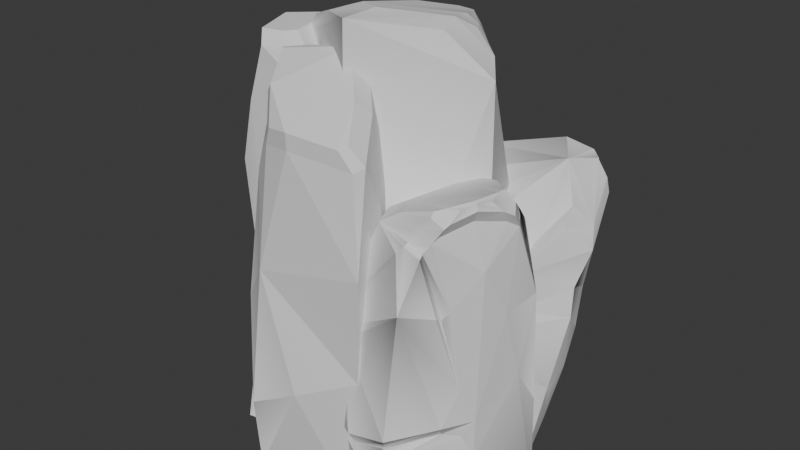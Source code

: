 # Source: rock_forest_moss_00.blend  (saved by Blender 4.5.90; exported with 4.5.12 LTS)
import bpy
from mathutils import Matrix  # noqa: F401  (used for matrix-valued properties, if any)

bpy.ops.wm.read_factory_settings(use_empty=True)
scene = bpy.context.scene
scene.name = 'Scene'

# ---- collections
col_rock_forest_moss_00 = bpy.data.collections.new('rock_forest_moss_00'); scene.collection.children.link(col_rock_forest_moss_00)

# ---- materials (node trees are filled in below, after node groups)
mat_color_palette = bpy.data.materials.new('color_palette')

# ---- material node trees

# ---- world
world_world = bpy.data.worlds.new('World'); scene.world = world_world
world_world.use_nodes = True; world_world.node_tree.nodes.clear()
_N = world_world.node_tree.nodes; _L = world_world.node_tree.links
n0 = _N.new('ShaderNodeOutputWorld'); n0.name = 'World Output'; n0.location = (300, 300)
n1 = _N.new('ShaderNodeBackground'); n1.name = 'Background'; n1.location = (10, 300)
n1.inputs[0].default_value = (0.05088, 0.05088, 0.05088, 1.0)
_L.new(n1.outputs[0], n0.inputs[0])
n0.is_active_output = True
world_world.color = (0.05088, 0.05088, 0.05088)
world_world.use_sun_shadow = False
world_world.sun_shadow_jitter_overblur = 0.0

# ---- meshes
me_scene_1828 = bpy.data.meshes.new('Scene.1828')
me_scene_1828.from_pydata([(-1.371, 0.4292, 4.904), (-1.033, 0.7131, 5.055), (-1.37, 0.4285, 4.905), (-0.9797, 0.1974, 5.229), (-0.5101, -0.09581, 5.413), (0.4144, 1.713, 4.45), (-0.05162, 1.895, 4.398), (1.353, 1.773, -0.02951), (0.2042, 1.112, -0.02802), (-0.5215, 1.682, 4.469), (-0.2647, 0.7609, -0.02802), (2.015, 1.411, 1.626), (2.246, 0.8726, 2.103), (2.04, 1.466, 2.188), (2.212, 0.9594, 2.452), (1.781, 2.055, 2.472), (2.073, 1.833, 3.295), (0.667, 1.829, 1.193), (1.014, 2.009, 2.429), (0.1316, 1.759, 2.59), (1.811, 0.3965, 2.254), (0.9935, 0.1695, 2.864), (1.812, 0.3616, 2.717), (0.0712, 0.4778, 1.856), (-0.03306, 1.037, 2.656), (0.437, -0.04312, 2.309), (-0.2398, 1.512, 2.809), (-0.0179, 1.61, 3.35), (0.4543, 0.5312, 3.047), (1.848, 1.499, 0.9277), (1.53, 1.89, 1.046), (-0.3241, 1.352, 0.779), (-0.2808, 1.434, 1.82), (0.2929, -0.08698, -0.02951), (1.18, -0.05373, 1.011), (1.992, 0.3773, -0.02951), (0.4167, -0.0493, 2.012), (0.3532, -0.06861, 1.085), (-0.08978, 0.6999, 0.8147), (1.274, 0.1594, 2.035), (1.855, 0.3651, 2.079), (-0.3463, 1.309, 0.1447), (-0.205, 1.001, -0.02951), (0.3049, 1.219, -0.05004), (0.526, 0.5514, 0.9921), (0.286, 1.328, 1.189), (0.03267, 1.428, 1.83), (-0.07664, 1.084, 2.402), (-0.2002, 1.589, 2.144), (-1.018, 1.741, -0.05004), (-0.03545, 1.808, 0.9986), (-0.2431, 1.989, 1.546), (-0.2376, 1.256, 2.548), (-0.4338, 2.153, 2.047), (-0.5213, 2.284, 2.868), (-1.049, 2.078, 1.746), (-1.859, 1.953, 1.669), (-0.5791, 0.7419, 2.512), (-1.479, 0.7941, 2.712), (-0.7432, 0.8821, 2.804), (-2.037, 0.6964, 1.67), (-2.118, 1.403, 1.913), (-1.859, 0.4153, 2.288), (-2.251, 2.138, 2.287), (-1.923, 1.158, 2.56), (-1.091, 2.471, 2.674), (-2.262, 1.84, 1.801), (-0.7709, -0.255, 1.663), (-1.728, -0.2397, 1.435), (-1.839, 0.2845, 2.126), (0.7858, -0.4402, -0.05004), (0.2747, 0.5738, 1.932), (-1.444, -0.845, -0.05004), (-0.1105, 0.3652, 2.085), (-0.3446, 0.5483, 2.32), (-0.4811, 0.6546, 2.455), (-0.9955, 0.4559, 2.252), (-0.1627, -0.6966, 0.8631), (0.1063, -0.9968, 0.9755), (-0.2541, -0.7026, -0.02799), (1.027, -1.447, 0.8661), (0.3292, -1.125, 1.05), (0.866, -1.328, 0.97), (0.8559, -1.421, 1.13), (1.538, -1.385, 2.898), (1.82, -0.9865, 1.395), (1.393, -1.45, 1.282), (1.673, -1.195, 3.52), (1.776, -1.038, 2.799), (1.763, -0.9416, 2.74), (1.906, -0.7891, 1.833), (1.863, -0.9142, 2.862), (2.01, -0.6073, 1.382), (1.992, -0.6023, 0.8592), (1.915, -0.7362, 1.208), (2.073, -0.6256, 3.287), (1.767, -0.9106, 1.263), (2.156, -0.3264, 2.684), (2.185, -0.07228, 1.792), (2.234, 0.1199, 2.775), (2.202, 0.2644, 1.294), (1.941, -0.6677, 3.847), (2.1, -0.3119, 3.756), (2.16, -0.1667, 3.663), (1.734, -1.083, 3.682), (0.9931, -1.016, 3.675), (1.551, -1.114, 3.795), (1.479, -1.142, 3.644), (1.486, -1.224, 3.626), (1.419, -1.26, 3.548), (0.4324, -1.067, 2.448), (0.3904, -0.8218, 2.706), (0.4547, -0.5473, 3.206), (0.6549, -0.461, 3.523), (0.01048, -0.6852, 1.811), (0.3647, -0.3568, 2.976), (1.298, -1.491, -0.02799), (2.182, 0.3552, -0.02799), (1.352, -1.467, 0.9373), (-1.141, 0.9035, 4.901), (-0.8795, 0.9035, 4.676), (-0.8933, -0.08032, 4.901), (-1.758, 0.7613, 3.936), (-1.742, 0.4431, 3.566), (-1.747, 0.6468, 3.402), (-1.711, -0.1096, 4.129), (-1.748, 0.6117, 4.734), (-1.779, -0.3301, 3.368), (-1.775, 0.1405, 3.295), (-1.747, 0.4229, 4.715), (-1.751, 0.5316, 4.782), (-0.01183, -1.321, 4.283), (-0.48, -1.374, 2.719), (-0.4313, -1.209, 4.208), (0.8866, -1.095, 4.268), (1.006, -1.373, 3.091), (0.8432, -1.241, 4.236), (0.7758, -0.7313, 3.613), (-0.1397, 0.1263, 5.06), (-1.216, -0.124, 4.877), (0.09074, 0.232, 3.775), (0.9401, -1.341, 1.778), (0.7165, -0.5105, 0.8368), (0.7633, -1.24, -0.04683), (0.09198, 0.19, -0.04683), (-0.03878, 0.2534, 0.8368), (-1.339, -0.01282, 0.8368), (0.1627, -1.55, 1.386), (-0.6037, -1.502, 0.9234), (0.5532, -0.6002, 4.62), (-0.6141, -1.412, -0.04683), (-1.241, 0.0105, -0.04683), (-1.478, -0.08599, 4.263), (-0.7893, -0.8008, 4.626), (-0.7952, -0.8186, 4.227), (-1.188, -0.6464, 3.523), (-1.133, -0.9584, 1.981), (-0.1075, 1.807, 4.996), (-0.3563, 1.711, 4.709), (0.01809, 1.881, 4.652), (0.2104, 1.766, 4.976), (-0.4222, 1.336, 5.234), (-0.06311, 1.683, 5.159), (0.2645, 1.53, 5.205), (-0.3472, 0.2949, 5.461), (0.5607, 1.0, 5.34), (0.04837, 0.04139, 5.524), (0.7336, 0.5431, 5.44), (-0.7213, 0.5284, 5.314), (0.6769, 1.086, 5.211), (1.127, 0.7543, 5.023), (0.8398, 0.8139, 5.274), (0.3893, 1.736, 4.694), (1.181, 1.987, 2.775), (1.792, 2.024, 2.809), (1.474, 1.985, 3.556), (1.698, -1.013, 4.01), (1.707, -1.063, 3.952), (1.263, -0.9852, 3.856), (-0.6295, -0.9149, 4.766), (-0.01019, -1.33, 4.493), (-0.3444, -1.24, 4.432), (0.6709, -1.266, 4.455), (0.44, -0.755, 4.761), (0.7056, -1.149, 4.48), (-0.1121, -0.1763, 5.111), (-0.9697, -0.3757, 4.966), (0.9132, 0.439, 3.215), (1.425, 0.4574, 3.312), (0.8908, 0.8246, 3.503), (-1.364, -0.3301, 4.901), (-1.028, -0.2544, 4.901), (-0.9653, -0.2881, 4.782), (-1.022, -0.3301, 4.697), (1.901, 1.143, 3.911), (1.083, 1.044, 3.63), (0.359, 1.67, 3.508), (1.529, 1.706, 3.89), (2.087, 1.001, 3.438), (1.817, 0.6748, 3.004), (1.509, 0.7511, 3.478), (1.101, 0.7364, 3.401), (-1.068, 1.739, 3.656), (-1.641, 1.544, 3.18), (-2.089, 1.987, 2.621), (-1.278, 2.174, 3.322), (-0.7749, 1.426, 3.372), (-0.8879, 0.9859, 3.034), (-1.289, 1.247, 3.296), (-1.474, 0.9159, 2.96), (-1.592, 1.204, 3.099), (-1.828, 1.206, 2.839), (-1.033, -0.9709, 1.085), (-0.9623, -0.1351, -0.02802), (0.4308, -1.028, -0.02801), (1.739, -0.07022, -0.02801), (-0.01362, -0.414, 5.493), (2.193, -0.3083, 3.847), (2.119, -0.1974, 3.937), (2.068, -0.02743, 3.777), (2.151, 0.7714, 3.262), (2.242, 1.237, 3.177), (2.346, 1.068, 2.934), (-1.647, 0.9035, 4.614), (-1.725, 0.8069, 4.816), (-1.805, 0.5744, 4.912), (0.8465, 0.2158, 5.387), (2.144, -0.4239, 3.921), (1.34, 0.4809, 4.863), (-1.808, 0.5106, 4.951), (0.4781, 1.788, 2.903), (-0.2881, 1.528, 2.92), (-0.5254, 1.5, 3.126), (-0.7111, 2.103, 3.085), (-0.9848, 2.241, 3.253), (-0.8648, 2.457, 3.08), (0.9933, -0.5428, 3.735), (-1.804, 0.424, 4.897), (2.018, -0.7074, 3.994), (1.874, 0.3668, 1.791), (1.923, 0.9865, 0.4785), (1.644, 1.965, 1.693), (-1.322, 0.8069, 5.045), (1.772, -1.016, 3.741), (1.883, -0.9853, 3.909), (-1.233, 2.374, 3.166), (-1.703, -0.003668, 4.79), (-1.62, -0.1139, 4.581), (-0.6014, 1.434, 3.229), (2.137, 0.6592, 1.195), (1.902, 0.3693, 1.364), (-1.819, 0.4476, -0.05004), (-1.911, 0.8072, -0.05004), (-1.5, -0.1759, 5.045), (2.079, -0.05487, 3.789), (2.017, 0.1514, 3.591), (-1.232, -0.1156, 5.045), (-1.777, 0.6141, 2.622), (-2.099, 1.156, -0.05004), (-2.202, 1.57, 1.124), (-1.982, 0.4463, 0.5758), (0.63, 1.144, -0.02799), (0.6703, 1.08, 0.7919), (0.4586, -1.13, 2.234), (0.6877, -1.245, 2.218), (1.311, -1.354, 1.1), (1.643, -1.115, 3.548), (0.929, 0.6719, 3.549), (1.456, 0.4039, 3.749), (0.8059, 0.4087, 3.522), (-1.125, 0.02311, 5.045), (1.632, 0.1463, 3.916), (-0.6159, 0.9035, 0.213), (-0.6159, -0.3301, 0.213), (-0.85, -0.3301, 4.194), (-0.881, -0.2539, 4.7), (-1.481, 0.9035, 0.213), (-1.481, -0.3301, 0.213), (-1.703, 0.9035, 3.947), (-1.441, 0.9035, 3.178), (-1.689, 0.9035, 2.409), (1.114, 0.15, 3.735), (-1.599, -0.3301, 4.183), (-1.654, -0.2034, 4.29), (1.212, 0.3597, 3.756), (-1.747, 0.68, 2.987), (1.809, 1.862, 3.759), (2.04, 1.58, 3.807), (2.025, 1.847, 3.464), (-0.8576, 2.039, 3.467), (1.778, -0.9383, 4.033), (1.95, -0.6789, 4.077), (2.016, -0.3734, 4.081), (2.013, -0.2428, 4.072), (2.057, -0.5282, 4.044), (1.991, -0.6965, 4.048), (1.911, -0.8581, 4.027), (1.853, -1.038, 3.863), (-1.73, 0.4398, 5.045)], [], [(0, 2, 1), (3, 2, 0), (4, 3, 0), (5, 7, 6), (6, 7, 8), (6, 10, 9), (11, 13, 12), (12, 13, 14), (15, 16, 13), (17, 19, 18), (20, 22, 21), (23, 25, 24), (24, 27, 26), (25, 27, 24), (25, 28, 27), (7, 30, 29), (31, 32, 17), (33, 35, 34), (36, 25, 23), (37, 36, 23), (37, 23, 38), (26, 27, 19), (39, 40, 20), (41, 7, 42), (43, 45, 44), (46, 48, 47), (49, 51, 50), (47, 48, 52), (53, 54, 48), (49, 56, 55), (57, 59, 58), (60, 62, 61), (62, 63, 61), (62, 64, 63), (55, 65, 53), (61, 63, 66), (67, 69, 68), (43, 50, 45), (44, 71, 70), (72, 70, 67), (70, 71, 73), (73, 74, 67), (72, 67, 68), (70, 73, 67), (43, 49, 50), (71, 47, 74), (43, 44, 70), (71, 74, 73), (47, 75, 74), (69, 62, 60), (66, 63, 56), (76, 75, 57), (45, 71, 44), (77, 79, 78), (80, 82, 81), (82, 83, 81), (84, 86, 85), (84, 88, 87), (89, 88, 90), (91, 89, 90), (92, 94, 93), (92, 91, 90), (92, 95, 91), (85, 96, 92), (96, 94, 92), (95, 92, 97), (92, 98, 97), (98, 99, 97), (93, 98, 92), (100, 99, 98), (95, 102, 101), (99, 103, 97), (91, 95, 104), (105, 107, 106), (107, 105, 108), (105, 109, 108), (110, 105, 111), (105, 113, 112), (105, 112, 111), (114, 112, 115), (112, 114, 111), (114, 110, 111), (116, 117, 93), (116, 118, 80), (119, 121, 120), (122, 124, 123), (123, 125, 122), (122, 125, 126), (123, 127, 125), (127, 123, 128), (126, 125, 129), (126, 129, 130), (131, 133, 132), (134, 136, 135), (135, 137, 134), (138, 140, 139), (141, 142, 135), (143, 144, 142), (144, 146, 145), (132, 148, 147), (141, 147, 143), (149, 137, 140), (143, 150, 144), (146, 144, 151), (137, 149, 134), (140, 152, 139), (142, 137, 135), (151, 144, 150), (142, 140, 137), (153, 139, 152), (140, 138, 149), (142, 144, 145), (140, 142, 145), (152, 155, 154), (142, 141, 143), (155, 156, 132), (157, 159, 158), (160, 159, 157), (161, 162, 157), (162, 161, 163), (164, 165, 163), (164, 166, 165), (167, 165, 166), (1, 168, 161), (163, 165, 169), (170, 169, 171), (163, 169, 160), (172, 159, 160), (160, 162, 163), (160, 157, 162), (167, 170, 171), (173, 175, 174), (176, 178, 177), (179, 181, 180), (182, 184, 183), (179, 183, 185), (185, 186, 179), (6, 8, 10), (22, 187, 21), (22, 188, 187), (27, 187, 189), (27, 28, 187), (190, 192, 191), (190, 193, 192), (167, 169, 165), (167, 171, 169), (194, 196, 195), (194, 197, 196), (194, 199, 198), (194, 200, 199), (194, 201, 200), (194, 195, 201), (202, 204, 203), (202, 205, 204), (202, 207, 206), (202, 208, 207), (207, 210, 209), (207, 208, 210), (202, 210, 208), (202, 203, 210), (204, 210, 203), (204, 211, 210), (152, 140, 146), (146, 140, 145), (146, 151, 212), (212, 156, 146), (213, 215, 214), (215, 213, 10), (215, 10, 7), (7, 10, 8), (214, 0, 213), (214, 216, 0), (216, 4, 0), (213, 9, 10), (213, 0, 9), (133, 180, 181), (133, 131, 180), (6, 158, 159), (6, 9, 158), (103, 218, 217), (103, 219, 218), (220, 221, 198), (220, 222, 221), (22, 198, 199), (22, 220, 198), (223, 225, 224), (223, 126, 225), (216, 167, 166), (216, 226, 167), (102, 217, 227), (102, 103, 217), (228, 214, 215), (228, 216, 214), (228, 226, 216), (134, 183, 184), (134, 149, 183), (126, 229, 225), (126, 130, 229), (18, 230, 173), (18, 19, 230), (19, 196, 230), (19, 27, 196), (226, 170, 167), (226, 228, 170), (231, 233, 232), (231, 54, 233), (54, 234, 233), (54, 235, 234), (113, 178, 236), (113, 105, 178), (58, 207, 209), (58, 59, 207), (228, 7, 5), (228, 215, 7), (130, 237, 229), (130, 129, 237), (101, 227, 238), (101, 102, 227), (42, 35, 33), (42, 7, 35), (239, 39, 34), (239, 40, 39), (7, 29, 240), (7, 240, 35), (241, 13, 11), (241, 15, 13), (16, 14, 13), (16, 222, 14), (14, 22, 20), (22, 14, 222), (22, 222, 220), (34, 25, 36), (34, 39, 25), (119, 224, 242), (119, 223, 224), (4, 166, 164), (4, 216, 166), (243, 238, 244), (243, 101, 238), (245, 204, 205), (245, 63, 204), (129, 246, 237), (129, 247, 246), (248, 232, 206), (248, 231, 232), (3, 164, 168), (3, 4, 164), (21, 28, 25), (21, 187, 28), (59, 206, 207), (59, 248, 206), (34, 36, 37), (33, 34, 37), (38, 32, 31), (38, 23, 32), (240, 249, 35), (29, 249, 240), (29, 12, 249), (29, 11, 12), (35, 249, 250), (249, 239, 250), (249, 12, 239), (12, 40, 239), (17, 18, 15), (17, 15, 241), (17, 241, 30), (7, 17, 30), (250, 239, 34), (35, 250, 34), (30, 11, 29), (30, 241, 11), (42, 31, 41), (42, 38, 31), (15, 173, 174), (15, 18, 173), (39, 21, 25), (39, 20, 21), (12, 20, 40), (12, 14, 20), (33, 38, 42), (33, 37, 38), (32, 19, 17), (32, 26, 19), (41, 17, 7), (41, 31, 17), (32, 24, 26), (32, 23, 24), (251, 70, 72), (251, 43, 70), (252, 43, 251), (74, 75, 76), (74, 76, 67), (67, 76, 62), (67, 62, 69), (51, 48, 46), (51, 53, 48), (54, 52, 48), (54, 231, 52), (52, 59, 57), (59, 52, 231), (59, 231, 248), (247, 253, 246), (247, 190, 253), (2, 168, 1), (2, 3, 168), (63, 235, 65), (63, 245, 235), (153, 181, 179), (153, 133, 181), (219, 254, 218), (219, 255, 254), (53, 235, 54), (53, 65, 235), (190, 256, 253), (190, 191, 256), (62, 209, 257), (62, 58, 209), (235, 205, 234), (235, 245, 205), (258, 259, 49), (259, 56, 49), (259, 66, 56), (260, 259, 258), (260, 60, 259), (49, 53, 51), (49, 55, 53), (50, 46, 45), (50, 51, 46), (251, 258, 252), (251, 260, 258), (45, 47, 71), (45, 46, 47), (68, 60, 260), (68, 69, 60), (63, 55, 56), (63, 65, 55), (76, 58, 62), (76, 57, 58), (47, 57, 75), (47, 52, 57), (72, 260, 251), (72, 68, 260), (252, 49, 43), (252, 258, 49), (259, 61, 66), (259, 60, 61), (79, 262, 261), (79, 77, 262), (261, 116, 79), (261, 117, 116), (116, 78, 79), (78, 116, 81), (81, 116, 80), (78, 114, 77), (114, 78, 263), (114, 263, 110), (81, 263, 78), (263, 81, 83), (263, 83, 264), (265, 80, 118), (265, 82, 80), (86, 82, 265), (86, 83, 82), (118, 96, 265), (118, 94, 96), (265, 85, 86), (265, 96, 85), (86, 264, 83), (86, 84, 264), (263, 84, 109), (263, 264, 84), (84, 108, 109), (84, 87, 108), (90, 85, 92), (85, 90, 84), (84, 90, 88), (89, 87, 88), (89, 266, 87), (118, 93, 94), (118, 116, 93), (117, 98, 93), (117, 100, 98), (261, 100, 117), (261, 262, 100), (267, 100, 262), (100, 267, 268), (100, 268, 255), (100, 255, 99), (77, 267, 262), (267, 77, 114), (267, 114, 115), (267, 115, 269), (228, 172, 170), (228, 5, 172), (27, 195, 196), (27, 189, 195), (149, 185, 183), (149, 138, 185), (121, 242, 270), (121, 119, 242), (189, 201, 195), (189, 187, 201), (191, 270, 256), (191, 121, 270), (5, 159, 172), (5, 6, 159), (95, 243, 104), (95, 101, 243), (103, 95, 97), (103, 102, 95), (99, 219, 103), (99, 255, 219), (187, 200, 201), (187, 188, 200), (91, 266, 89), (91, 104, 266), (104, 107, 266), (104, 106, 107), (255, 271, 254), (255, 268, 271), (266, 108, 87), (266, 107, 108), (110, 109, 105), (110, 263, 109), (269, 112, 113), (269, 115, 112), (120, 273, 272), (273, 120, 274), (274, 120, 275), (275, 120, 121), (273, 276, 272), (273, 277, 276), (223, 279, 278), (279, 223, 119), (272, 279, 119), (272, 119, 120), (276, 279, 272), (279, 276, 280), (121, 192, 275), (121, 191, 192), (105, 177, 178), (105, 106, 177), (269, 236, 281), (269, 113, 236), (277, 282, 127), (282, 277, 190), (190, 277, 273), (190, 273, 193), (193, 273, 274), (190, 283, 282), (190, 247, 283), (129, 283, 247), (129, 125, 283), (268, 284, 271), (268, 267, 284), (126, 278, 122), (126, 223, 278), (278, 124, 122), (278, 279, 124), (280, 124, 279), (280, 285, 124), (127, 276, 277), (276, 127, 280), (280, 127, 285), (285, 127, 128), (128, 124, 285), (128, 123, 124), (127, 283, 125), (127, 282, 283), (274, 192, 193), (274, 275, 192), (267, 281, 284), (267, 269, 281), (152, 156, 155), (152, 146, 156), (154, 132, 133), (154, 155, 132), (131, 182, 180), (131, 136, 182), (64, 62, 257), (64, 257, 211), (63, 64, 211), (63, 211, 204), (9, 1, 158), (9, 0, 1), (132, 147, 141), (132, 141, 135), (135, 131, 132), (135, 136, 131), (147, 150, 143), (147, 148, 150), (148, 156, 212), (148, 132, 156), (138, 186, 185), (138, 139, 186), (152, 154, 153), (153, 154, 133), (212, 150, 148), (212, 151, 150), (1, 157, 158), (1, 161, 157), (164, 161, 168), (164, 163, 161), (169, 172, 160), (169, 170, 172), (196, 286, 175), (196, 197, 286), (194, 286, 197), (194, 287, 286), (221, 194, 198), (221, 287, 194), (221, 286, 287), (221, 288, 286), (174, 286, 288), (174, 175, 286), (196, 173, 230), (196, 175, 173), (202, 234, 205), (202, 289, 234), (232, 202, 206), (232, 289, 202), (232, 234, 289), (232, 233, 234), (209, 211, 257), (209, 210, 211), (290, 178, 176), (178, 290, 236), (236, 290, 291), (236, 291, 292), (236, 292, 281), (281, 292, 293), (281, 293, 271), (281, 271, 284), (271, 218, 254), (271, 293, 218), (218, 227, 217), (227, 218, 294), (294, 218, 293), (294, 293, 292), (292, 295, 294), (292, 291, 295), (290, 295, 291), (290, 296, 295), (244, 295, 296), (244, 238, 295), (227, 295, 238), (227, 294, 295), (177, 290, 176), (290, 177, 297), (290, 297, 296), (296, 297, 244), (256, 298, 253), (298, 256, 270), (298, 270, 242), (253, 237, 246), (237, 253, 229), (229, 253, 298), (242, 229, 298), (229, 242, 225), (225, 242, 224), (180, 183, 179), (180, 182, 183), (222, 288, 221), (222, 16, 288), (136, 184, 182), (136, 134, 184), (16, 174, 288), (16, 15, 174), (104, 244, 297), (104, 243, 244), (139, 179, 186), (139, 153, 179), (188, 199, 200), (188, 22, 199), (106, 297, 177), (106, 104, 297)])
_uv = me_scene_1828.uv_layers.new(name='UVMap')
_uv.uv.foreach_set('vector', [0.7067, 0.4666, 0.7067, 0.4666, 0.7068, 0.467, 0.7071, 0.4711, 0.7067, 0.4718, 0.7067, 0.4718, 0.7068, 0.471, 0.7071, 0.4711, 0.7067, 0.4718, 0.7067, 0.4683, 0.7052, 0.4685, 0.7067, 0.4681, 0.7067, 0.4681, 0.7052, 0.4685, 0.7051, 0.4683, 0.7067, 0.4681, 0.7047, 0.4689, 0.7067, 0.4674, 0.7061, 0.4697, 0.7063, 0.4698, 0.7062, 0.4702, 0.7062, 0.4702, 0.7063, 0.4698, 0.7063, 0.4702, 0.7063, 0.4692, 0.7066, 0.4695, 0.7063, 0.4698, 0.706, 0.4687, 0.7066, 0.4682, 0.7064, 0.4688, 0.7063, 0.4709, 0.7065, 0.471, 0.7069, 0.4712, 0.7063, 0.4669, 0.7064, 0.4666, 0.7066, 0.4675, 0.7066, 0.4675, 0.7073, 0.4685, 0.7066, 0.4679, 0.7064, 0.4666, 0.7073, 0.4685, 0.7066, 0.4675, 0.7064, 0.4666, 0.7069, 0.4671, 0.7073, 0.4685, 0.7055, 0.4692, 0.7059, 0.4692, 0.7059, 0.4695, 0.7058, 0.4679, 0.7062, 0.4679, 0.706, 0.4687, 0.7055, 0.4718, 0.7055, 0.4705, 0.7059, 0.4715, 0.7063, 0.4666, 0.7064, 0.4666, 0.7063, 0.4669, 0.7059, 0.4666, 0.7063, 0.4666, 0.7063, 0.4669, 0.7059, 0.4666, 0.7063, 0.4669, 0.7058, 0.4673, 0.7066, 0.4679, 0.7068, 0.468, 0.7066, 0.4682, 0.7063, 0.4712, 0.7063, 0.4709, 0.7063, 0.4709, 0.7042, 0.4692, 0.7055, 0.4692, 0.7042, 0.4695, 0.7055, 0.4692, 0.7059, 0.4695, 0.7057, 0.47, 0.7061, 0.4697, 0.7063, 0.4698, 0.7062, 0.4702, 0.706, 0.4687, 0.7061, 0.4692, 0.7059, 0.4692, 0.7062, 0.4702, 0.7063, 0.4698, 0.7063, 0.4702, 0.7063, 0.4692, 0.7066, 0.4695, 0.7063, 0.4698, 0.706, 0.4687, 0.7066, 0.4682, 0.7064, 0.4688, 0.7063, 0.4709, 0.7065, 0.471, 0.7069, 0.4712, 0.7063, 0.4669, 0.7064, 0.4666, 0.7066, 0.4675, 0.7064, 0.4666, 0.7073, 0.4685, 0.7066, 0.4675, 0.7064, 0.4666, 0.7069, 0.4671, 0.7073, 0.4685, 0.7064, 0.4688, 0.7067, 0.4689, 0.7063, 0.4692, 0.7066, 0.4675, 0.7073, 0.4685, 0.7066, 0.4679, 0.7059, 0.4715, 0.7063, 0.4718, 0.7059, 0.4718, 0.7055, 0.4692, 0.7059, 0.4692, 0.7059, 0.4695, 0.7057, 0.47, 0.7059, 0.4704, 0.7055, 0.4705, 0.7055, 0.4718, 0.7055, 0.4705, 0.7059, 0.4715, 0.7055, 0.4705, 0.7059, 0.4704, 0.706, 0.4708, 0.706, 0.4708, 0.7062, 0.4708, 0.7059, 0.4715, 0.7055, 0.4718, 0.7059, 0.4715, 0.7059, 0.4718, 0.7055, 0.4705, 0.706, 0.4708, 0.7059, 0.4715, 0.7055, 0.4692, 0.706, 0.4687, 0.7059, 0.4692, 0.7059, 0.4704, 0.7062, 0.4702, 0.7062, 0.4708, 0.7055, 0.4692, 0.7057, 0.47, 0.7055, 0.4705, 0.7059, 0.4704, 0.7062, 0.4708, 0.706, 0.4708, 0.7062, 0.4702, 0.7063, 0.4709, 0.7062, 0.4708, 0.7063, 0.4666, 0.7064, 0.4666, 0.7063, 0.4669, 0.7066, 0.4679, 0.7068, 0.468, 0.7066, 0.4682, 0.7063, 0.4712, 0.7063, 0.4709, 0.7063, 0.4709, 0.7059, 0.4695, 0.7059, 0.4704, 0.7057, 0.47, 0.7057, 0.4718, 0.7055, 0.4718, 0.7058, 0.4715, 0.7058, 0.4708, 0.7059, 0.4709, 0.7058, 0.4713, 0.7059, 0.4709, 0.7059, 0.4709, 0.7058, 0.4713, 0.7065, 0.4705, 0.7059, 0.4705, 0.7062, 0.4701, 0.7065, 0.4705, 0.7064, 0.4702, 0.7067, 0.4704, 0.7065, 0.4701, 0.7065, 0.4702, 0.7062, 0.47, 0.7065, 0.47, 0.7065, 0.4701, 0.7062, 0.47, 0.7062, 0.4699, 0.7061, 0.47, 0.706, 0.4699, 0.7062, 0.4699, 0.7065, 0.47, 0.7062, 0.47, 0.7062, 0.4699, 0.7066, 0.4697, 0.7065, 0.47, 0.7062, 0.4701, 0.7062, 0.4701, 0.7062, 0.4699, 0.7062, 0.4701, 0.7061, 0.47, 0.7062, 0.4699, 0.7066, 0.4697, 0.7062, 0.4699, 0.7064, 0.4696, 0.7062, 0.4699, 0.7062, 0.4694, 0.7064, 0.4696, 0.7062, 0.4694, 0.7064, 0.4692, 0.7064, 0.4696, 0.706, 0.4699, 0.7062, 0.4694, 0.7062, 0.4699, 0.7059, 0.4692, 0.7064, 0.4692, 0.7062, 0.4694, 0.7066, 0.4697, 0.7067, 0.4695, 0.7068, 0.4699, 0.7064, 0.4692, 0.7067, 0.4694, 0.7064, 0.4696, 0.7065, 0.47, 0.7066, 0.4697, 0.7068, 0.4703, 0.7068, 0.4712, 0.7068, 0.4706, 0.7068, 0.4706, 0.7068, 0.4706, 0.7068, 0.4712, 0.7068, 0.4706, 0.7068, 0.4712, 0.7067, 0.4707, 0.7068, 0.4706, 0.7062, 0.4715, 0.7068, 0.4712, 0.7065, 0.4715, 0.7075, 0.4705, 0.708, 0.4702, 0.7072, 0.4697, 0.7068, 0.4712, 0.7067, 0.4716, 0.7065, 0.4715, 0.7062, 0.4718, 0.7072, 0.4697, 0.7067, 0.4719, 0.7067, 0.4716, 0.7062, 0.4718, 0.7065, 0.4715, 0.7062, 0.4718, 0.7062, 0.4715, 0.7065, 0.4715, 0.7055, 0.4705, 0.7055, 0.4692, 0.706, 0.4699, 0.7055, 0.4705, 0.7057, 0.4705, 0.7058, 0.4708, 0.7068, 0.4715, 0.7068, 0.4676, 0.7068, 0.4718, 0.7066, 0.4704, 0.7064, 0.4704, 0.7064, 0.4702, 0.7064, 0.4702, 0.7066, 0.4694, 0.7066, 0.4704, 0.7066, 0.4704, 0.7066, 0.4694, 0.7068, 0.4702, 0.7064, 0.4702, 0.7064, 0.4692, 0.7066, 0.4694, 0.7064, 0.4692, 0.7064, 0.4702, 0.7064, 0.4697, 0.7068, 0.4702, 0.7066, 0.4694, 0.7068, 0.47, 0.7068, 0.4702, 0.7068, 0.47, 0.7068, 0.4701, 0.7069, 0.4703, 0.7068, 0.4707, 0.7063, 0.4706, 0.7069, 0.4692, 0.7068, 0.4695, 0.7065, 0.4692, 0.7065, 0.4692, 0.7067, 0.4689, 0.7069, 0.4692, 0.7068, 0.4678, 0.7065, 0.4679, 0.7069, 0.4686, 0.7061, 0.4692, 0.7063, 0.4687, 0.7065, 0.4692, 0.7055, 0.4692, 0.7055, 0.4679, 0.7063, 0.4687, 0.7055, 0.4679, 0.706, 0.4666, 0.7061, 0.4679, 0.7063, 0.4706, 0.7058, 0.4707, 0.7059, 0.47, 0.7061, 0.4692, 0.7059, 0.47, 0.7055, 0.4692, 0.7072, 0.4689, 0.7067, 0.4689, 0.7065, 0.4679, 0.7055, 0.4692, 0.7055, 0.4705, 0.7055, 0.4679, 0.706, 0.4666, 0.7055, 0.4679, 0.7055, 0.4666, 0.7067, 0.4689, 0.7068, 0.4686, 0.7069, 0.4692, 0.7065, 0.4679, 0.7066, 0.4666, 0.7069, 0.4686, 0.7063, 0.4687, 0.7067, 0.4689, 0.7065, 0.4692, 0.7042, 0.4705, 0.7055, 0.4679, 0.7055, 0.4705, 0.7063, 0.4687, 0.7065, 0.4679, 0.7067, 0.4689, 0.7076, 0.4704, 0.7069, 0.4686, 0.7066, 0.4718, 0.7065, 0.4679, 0.7068, 0.4678, 0.7072, 0.4689, 0.7063, 0.4687, 0.7055, 0.4679, 0.7061, 0.4679, 0.7065, 0.4679, 0.7063, 0.4687, 0.7061, 0.4679, 0.7066, 0.4718, 0.7065, 0.4713, 0.7068, 0.4711, 0.7063, 0.4687, 0.7061, 0.4692, 0.7055, 0.4692, 0.7065, 0.4713, 0.7062, 0.471, 0.7063, 0.4706, 0.8204, 0.8415, 0.8203, 0.8419, 0.8204, 0.8415, 0.8204, 0.8419, 0.8203, 0.8419, 0.8204, 0.8415, 0.8218, 0.8435, 0.8217, 0.8432, 0.8218, 0.8431, 0.8217, 0.8432, 0.8218, 0.8435, 0.8214, 0.843, 0.821, 0.8443, 0.821, 0.8431, 0.8214, 0.843, 0.821, 0.8443, 0.8205, 0.8443, 0.821, 0.8431, 0.8205, 0.8435, 0.821, 0.8431, 0.8205, 0.8443, 0.8204, 0.8456, 0.8208, 0.8449, 0.8218, 0.8435, 0.8214, 0.843, 0.821, 0.8431, 0.821, 0.843, 0.8204, 0.843, 0.8207, 0.8427, 0.8205, 0.8428, 0.8208, 0.8424, 0.8204, 0.8425, 0.8204, 0.8419, 0.8203, 0.8421, 0.8203, 0.8419, 0.8204, 0.8419, 0.8204, 0.8419, 0.8213, 0.8427, 0.8208, 0.8424, 0.8204, 0.8419, 0.8212, 0.8425, 0.8213, 0.8427, 0.8205, 0.8435, 0.8205, 0.843, 0.8207, 0.8431, 0.8201, 0.8426, 0.8203, 0.8427, 0.82, 0.843, 0.8205, 0.8445, 0.8205, 0.8449, 0.8205, 0.8444, 0.8212, 0.8442, 0.8205, 0.8444, 0.8205, 0.8441, 0.8204, 0.8433, 0.8205, 0.843, 0.8211, 0.843, 0.8212, 0.8442, 0.8208, 0.8427, 0.8205, 0.8416, 0.8205, 0.8416, 0.8205, 0.8424, 0.8212, 0.8442, 0.7067, 0.4681, 0.7051, 0.4683, 0.7047, 0.4689, 0.7065, 0.471, 0.7073, 0.4699, 0.7069, 0.4712, 0.7065, 0.471, 0.707, 0.4709, 0.7073, 0.4699, 0.7073, 0.4685, 0.7073, 0.4699, 0.7073, 0.4674, 0.7073, 0.4685, 0.7069, 0.4671, 0.7073, 0.4699, 0.7068, 0.4686, 0.7073, 0.4684, 0.7068, 0.4681, 0.7068, 0.4686, 0.7068, 0.4681, 0.7073, 0.4684, 0.8205, 0.8435, 0.8207, 0.8427, 0.821, 0.8431, 0.8205, 0.8435, 0.8207, 0.8431, 0.8207, 0.8427, 0.8209, 0.8439, 0.821, 0.8423, 0.821, 0.8439, 0.8209, 0.8439, 0.8209, 0.8433, 0.821, 0.8423, 0.8205, 0.8447, 0.8201, 0.8448, 0.8204, 0.8444, 0.8205, 0.8447, 0.8207, 0.8447, 0.8201, 0.8448, 0.8209, 0.8439, 0.8209, 0.8437, 0.8207, 0.8447, 0.8209, 0.8439, 0.821, 0.8439, 0.8209, 0.8437, 0.8209, 0.8439, 0.821, 0.8423, 0.821, 0.8439, 0.8209, 0.8439, 0.8209, 0.8433, 0.821, 0.8423, 0.8205, 0.8447, 0.8201, 0.8448, 0.8204, 0.8444, 0.8205, 0.8447, 0.8207, 0.8447, 0.8201, 0.8448, 0.8201, 0.8448, 0.8209, 0.8437, 0.8206, 0.845, 0.8201, 0.8448, 0.8207, 0.8447, 0.8209, 0.8437, 0.8209, 0.8439, 0.8209, 0.8437, 0.8207, 0.8447, 0.8209, 0.8439, 0.821, 0.8439, 0.8209, 0.8437, 0.821, 0.8423, 0.8209, 0.8437, 0.8209, 0.8412, 0.821, 0.8423, 0.8205, 0.8409, 0.8209, 0.8437, 0.7066, 0.4666, 0.7065, 0.4679, 0.706, 0.4666, 0.706, 0.4666, 0.7065, 0.4679, 0.7061, 0.4679, 0.706, 0.4718, 0.7055, 0.4718, 0.7059, 0.4711, 0.7059, 0.4711, 0.7062, 0.471, 0.706, 0.4718, 0.7042, 0.4705, 0.7055, 0.4692, 0.7055, 0.4705, 0.7055, 0.4692, 0.7042, 0.4705, 0.7047, 0.4689, 0.7055, 0.4692, 0.7047, 0.4689, 0.7052, 0.4685, 0.7052, 0.4685, 0.7047, 0.4689, 0.7051, 0.4683, 0.7055, 0.4705, 0.7067, 0.4718, 0.7055, 0.4718, 0.7055, 0.4705, 0.7068, 0.4705, 0.7067, 0.4718, 0.7068, 0.4705, 0.7068, 0.471, 0.7067, 0.4718, 0.7055, 0.4666, 0.7067, 0.4674, 0.7047, 0.4689, 0.7055, 0.4666, 0.7067, 0.4666, 0.7067, 0.4674, 0.8205, 0.8444, 0.8205, 0.8441, 0.8205, 0.8444, 0.8205, 0.8444, 0.8205, 0.8441, 0.8205, 0.8441, 0.8203, 0.8419, 0.8203, 0.8412, 0.8203, 0.8419, 0.8203, 0.8419, 0.8203, 0.8412, 0.8203, 0.8412, 0.8204, 0.8432, 0.8205, 0.843, 0.8204, 0.8432, 0.8204, 0.8432, 0.8205, 0.843, 0.8205, 0.843, 0.8204, 0.8444, 0.8201, 0.8439, 0.8204, 0.8444, 0.8204, 0.8444, 0.8201, 0.8439, 0.8201, 0.8439, 0.8201, 0.8448, 0.8204, 0.8444, 0.8201, 0.8448, 0.8201, 0.8448, 0.8204, 0.8444, 0.8204, 0.8444, 0.8204, 0.8445, 0.8204, 0.844, 0.8204, 0.8445, 0.8204, 0.8445, 0.8204, 0.844, 0.8204, 0.844, 0.8205, 0.8443, 0.8205, 0.8435, 0.8205, 0.8443, 0.8205, 0.8443, 0.8205, 0.8435, 0.8205, 0.8435, 0.8204, 0.8433, 0.8204, 0.8432, 0.8204, 0.8433, 0.8204, 0.8433, 0.8204, 0.8432, 0.8204, 0.8432, 0.7067, 0.4692, 0.7055, 0.4705, 0.7055, 0.4692, 0.7067, 0.4692, 0.7068, 0.4705, 0.7055, 0.4705, 0.7067, 0.4692, 0.7068, 0.4697, 0.7068, 0.4705, 0.8205, 0.843, 0.8205, 0.8424, 0.8205, 0.843, 0.8205, 0.843, 0.8205, 0.8424, 0.8205, 0.8424, 0.8204, 0.844, 0.8205, 0.8439, 0.8204, 0.844, 0.8204, 0.844, 0.8205, 0.8439, 0.8205, 0.8439, 0.8201, 0.8426, 0.8202, 0.842, 0.8201, 0.8426, 0.8201, 0.8426, 0.8202, 0.842, 0.8202, 0.842, 0.8202, 0.842, 0.8205, 0.8418, 0.8202, 0.842, 0.8202, 0.842, 0.8205, 0.8418, 0.8205, 0.8418, 0.8205, 0.8435, 0.8204, 0.843, 0.8205, 0.8435, 0.8205, 0.8435, 0.8204, 0.843, 0.8204, 0.843, 0.8201, 0.8439, 0.8202, 0.8433, 0.8201, 0.8439, 0.8201, 0.8439, 0.8202, 0.8433, 0.8202, 0.8433, 0.8202, 0.8433, 0.8205, 0.8432, 0.8202, 0.8433, 0.8202, 0.8433, 0.8205, 0.8432, 0.8205, 0.8432, 0.8216, 0.844, 0.8211, 0.8443, 0.8216, 0.844, 0.8216, 0.844, 0.8211, 0.8443, 0.8211, 0.8443, 0.8206, 0.845, 0.8201, 0.8448, 0.8206, 0.845, 0.8206, 0.845, 0.8201, 0.8448, 0.8201, 0.8448, 0.7067, 0.4692, 0.7052, 0.4685, 0.7067, 0.4683, 0.7067, 0.4692, 0.7055, 0.4692, 0.7052, 0.4685, 0.8205, 0.8439, 0.8204, 0.8438, 0.8205, 0.8439, 0.8205, 0.8439, 0.8204, 0.8438, 0.8204, 0.8438, 0.8204, 0.8437, 0.8204, 0.8433, 0.8204, 0.8437, 0.8204, 0.8437, 0.8204, 0.8433, 0.8204, 0.8433, 0.7042, 0.4695, 0.7055, 0.4705, 0.7042, 0.4705, 0.7042, 0.4695, 0.7055, 0.4692, 0.7055, 0.4705, 0.7062, 0.4708, 0.7063, 0.4712, 0.7059, 0.4715, 0.7062, 0.4708, 0.7063, 0.4709, 0.7063, 0.4712, 0.7055, 0.4692, 0.7059, 0.4695, 0.7057, 0.47, 0.7055, 0.4692, 0.7057, 0.47, 0.7055, 0.4705, 0.7061, 0.4692, 0.7063, 0.4698, 0.7061, 0.4697, 0.7061, 0.4692, 0.7063, 0.4692, 0.7063, 0.4698, 0.7066, 0.4695, 0.7063, 0.4702, 0.7063, 0.4698, 0.7066, 0.4695, 0.7065, 0.4701, 0.7063, 0.4702, 0.7063, 0.4702, 0.7065, 0.471, 0.7063, 0.4709, 0.7065, 0.471, 0.7063, 0.4702, 0.7065, 0.4701, 0.7065, 0.471, 0.7065, 0.4701, 0.7068, 0.4706, 0.7059, 0.4715, 0.7064, 0.4718, 0.7063, 0.4718, 0.7059, 0.4715, 0.7063, 0.4712, 0.7064, 0.4718, 0.8205, 0.8453, 0.8204, 0.8445, 0.8205, 0.8453, 0.8205, 0.8453, 0.8204, 0.8445, 0.8204, 0.8445, 0.8205, 0.8448, 0.8205, 0.8443, 0.8205, 0.8448, 0.8205, 0.8448, 0.8205, 0.8443, 0.8205, 0.8443, 0.8204, 0.844, 0.8204, 0.8437, 0.8204, 0.844, 0.8204, 0.844, 0.8204, 0.8437, 0.8204, 0.8437, 0.8209, 0.8433, 0.8217, 0.843, 0.8209, 0.8433, 0.8209, 0.8433, 0.8217, 0.843, 0.8217, 0.843, 0.8204, 0.8438, 0.8204, 0.8431, 0.8204, 0.8438, 0.8204, 0.8438, 0.8204, 0.8431, 0.8204, 0.8431, 0.8204, 0.8444, 0.8201, 0.8439, 0.8204, 0.8444, 0.8204, 0.8444, 0.8201, 0.8439, 0.8201, 0.8439, 0.8208, 0.8449, 0.8205, 0.8448, 0.8208, 0.8449, 0.8208, 0.8449, 0.8205, 0.8448, 0.8205, 0.8448, 0.7069, 0.4712, 0.7072, 0.4713, 0.7064, 0.4718, 0.7069, 0.4712, 0.7073, 0.4699, 0.7072, 0.4713, 0.8201, 0.8448, 0.8204, 0.8444, 0.8201, 0.8448, 0.8201, 0.8448, 0.8204, 0.8444, 0.8204, 0.8444, 0.7059, 0.4715, 0.7063, 0.4718, 0.7059, 0.4718, 0.7055, 0.4718, 0.7059, 0.4715, 0.7059, 0.4718, 0.7058, 0.4673, 0.7062, 0.4679, 0.7058, 0.4679, 0.7058, 0.4673, 0.7063, 0.4669, 0.7062, 0.4679, 0.7057, 0.47, 0.7059, 0.4704, 0.7055, 0.4705, 0.7059, 0.4695, 0.7059, 0.4704, 0.7057, 0.47, 0.7059, 0.4695, 0.7062, 0.4702, 0.7059, 0.4704, 0.7059, 0.4695, 0.7061, 0.4697, 0.7062, 0.4702, 0.7055, 0.4705, 0.7059, 0.4704, 0.706, 0.4708, 0.7059, 0.4704, 0.7062, 0.4708, 0.706, 0.4708, 0.7059, 0.4704, 0.7062, 0.4702, 0.7062, 0.4708, 0.7062, 0.4702, 0.7063, 0.4709, 0.7062, 0.4708, 0.706, 0.4687, 0.7064, 0.4688, 0.7063, 0.4692, 0.706, 0.4687, 0.7063, 0.4692, 0.7061, 0.4692, 0.706, 0.4687, 0.7061, 0.4692, 0.7059, 0.4692, 0.7055, 0.4692, 0.706, 0.4687, 0.7059, 0.4692, 0.706, 0.4708, 0.7062, 0.4708, 0.7059, 0.4715, 0.7055, 0.4705, 0.706, 0.4708, 0.7059, 0.4715, 0.7059, 0.4692, 0.7061, 0.4697, 0.7059, 0.4695, 0.7059, 0.4692, 0.7061, 0.4692, 0.7061, 0.4697, 0.7055, 0.4676, 0.7058, 0.4679, 0.7055, 0.4679, 0.7055, 0.4676, 0.7058, 0.4673, 0.7058, 0.4679, 0.82, 0.843, 0.8201, 0.8426, 0.82, 0.843, 0.82, 0.843, 0.8201, 0.8426, 0.8201, 0.8426, 0.7063, 0.4712, 0.7069, 0.4712, 0.7064, 0.4718, 0.7063, 0.4712, 0.7063, 0.4709, 0.7069, 0.4712, 0.7062, 0.4702, 0.7063, 0.4709, 0.7063, 0.4709, 0.7062, 0.4702, 0.7063, 0.4702, 0.7063, 0.4709, 0.7055, 0.4666, 0.7058, 0.4673, 0.7055, 0.4676, 0.7055, 0.4666, 0.7059, 0.4666, 0.7058, 0.4673, 0.7062, 0.4679, 0.7066, 0.4682, 0.706, 0.4687, 0.7062, 0.4679, 0.7066, 0.4679, 0.7066, 0.4682, 0.7055, 0.4679, 0.706, 0.4687, 0.7055, 0.4692, 0.7055, 0.4679, 0.7058, 0.4679, 0.706, 0.4687, 0.7062, 0.4679, 0.7066, 0.4675, 0.7066, 0.4679, 0.7062, 0.4679, 0.7063, 0.4669, 0.7066, 0.4675, 0.7042, 0.4695, 0.7055, 0.4705, 0.7042, 0.4705, 0.7042, 0.4695, 0.7055, 0.4692, 0.7055, 0.4705, 0.7042, 0.4692, 0.7055, 0.4692, 0.7042, 0.4695, 0.7062, 0.4708, 0.7063, 0.4709, 0.7063, 0.4712, 0.7062, 0.4708, 0.7063, 0.4712, 0.7059, 0.4715, 0.7059, 0.4715, 0.7063, 0.4712, 0.7064, 0.4718, 0.7059, 0.4715, 0.7064, 0.4718, 0.7063, 0.4718, 0.7061, 0.4692, 0.7063, 0.4698, 0.7061, 0.4697, 0.7061, 0.4692, 0.7063, 0.4692, 0.7063, 0.4698, 0.7066, 0.4695, 0.7063, 0.4702, 0.7063, 0.4698, 0.7066, 0.4695, 0.7065, 0.4701, 0.7063, 0.4702, 0.7063, 0.4702, 0.7065, 0.471, 0.7063, 0.4709, 0.7065, 0.471, 0.7063, 0.4702, 0.7065, 0.4701, 0.7065, 0.471, 0.7065, 0.4701, 0.7068, 0.4706, 0.8204, 0.8431, 0.8205, 0.8424, 0.8204, 0.8431, 0.8204, 0.8431, 0.8205, 0.8424, 0.8205, 0.8424, 0.8204, 0.8456, 0.8208, 0.8449, 0.8204, 0.8456, 0.8204, 0.8456, 0.8208, 0.8449, 0.8208, 0.8449, 0.708, 0.4692, 0.7069, 0.4694, 0.7074, 0.4693, 0.708, 0.4692, 0.7073, 0.4695, 0.7069, 0.4694, 0.8212, 0.8442, 0.8205, 0.8444, 0.8212, 0.8442, 0.8212, 0.8442, 0.8205, 0.8444, 0.8205, 0.8444, 0.8205, 0.843, 0.8203, 0.8428, 0.8205, 0.843, 0.8205, 0.843, 0.8203, 0.8428, 0.8203, 0.8428, 0.7063, 0.4692, 0.7069, 0.4694, 0.7066, 0.4695, 0.7063, 0.4692, 0.7067, 0.4689, 0.7069, 0.4694, 0.8205, 0.8424, 0.8205, 0.8419, 0.8205, 0.8424, 0.8205, 0.8424, 0.8205, 0.8419, 0.8205, 0.8419, 0.8201, 0.8456, 0.8206, 0.845, 0.8201, 0.8456, 0.8201, 0.8456, 0.8206, 0.845, 0.8206, 0.845, 0.8205, 0.8432, 0.8209, 0.8433, 0.8205, 0.8432, 0.8205, 0.8432, 0.8209, 0.8433, 0.8209, 0.8433, 0.7058, 0.4679, 0.7062, 0.4679, 0.706, 0.4687, 0.7062, 0.4679, 0.7066, 0.4682, 0.706, 0.4687, 0.7062, 0.4679, 0.7066, 0.4679, 0.7066, 0.4682, 0.7058, 0.4673, 0.7062, 0.4679, 0.7058, 0.4679, 0.7058, 0.4673, 0.7063, 0.4669, 0.7062, 0.4679, 0.706, 0.4687, 0.7063, 0.4692, 0.7061, 0.4692, 0.706, 0.4687, 0.7064, 0.4688, 0.7063, 0.4692, 0.7059, 0.4692, 0.7061, 0.4697, 0.7059, 0.4695, 0.7059, 0.4692, 0.7061, 0.4692, 0.7061, 0.4697, 0.7055, 0.4676, 0.7058, 0.4679, 0.7055, 0.4679, 0.7055, 0.4676, 0.7058, 0.4673, 0.7058, 0.4679, 0.7059, 0.4695, 0.7062, 0.4702, 0.7059, 0.4704, 0.7059, 0.4695, 0.7061, 0.4697, 0.7062, 0.4702, 0.7059, 0.4666, 0.7063, 0.4669, 0.7058, 0.4673, 0.7059, 0.4666, 0.7063, 0.4666, 0.7063, 0.4669, 0.7068, 0.468, 0.7064, 0.4688, 0.7066, 0.4682, 0.7068, 0.468, 0.7067, 0.4689, 0.7064, 0.4688, 0.7063, 0.4712, 0.7069, 0.4712, 0.7064, 0.4718, 0.7063, 0.4712, 0.7063, 0.4709, 0.7069, 0.4712, 0.7062, 0.4702, 0.7063, 0.4709, 0.7063, 0.4709, 0.7062, 0.4702, 0.7063, 0.4702, 0.7063, 0.4709, 0.7055, 0.4666, 0.7058, 0.4673, 0.7055, 0.4676, 0.7055, 0.4666, 0.7059, 0.4666, 0.7058, 0.4673, 0.7055, 0.4679, 0.706, 0.4687, 0.7055, 0.4692, 0.7055, 0.4679, 0.7058, 0.4679, 0.706, 0.4687, 0.7062, 0.4679, 0.7066, 0.4675, 0.7066, 0.4679, 0.7062, 0.4679, 0.7063, 0.4669, 0.7066, 0.4675, 0.7055, 0.4666, 0.7057, 0.4679, 0.7055, 0.4679, 0.7055, 0.4666, 0.7057, 0.4666, 0.7057, 0.4679, 0.7042, 0.4692, 0.7055, 0.4705, 0.7042, 0.4705, 0.7042, 0.4692, 0.7055, 0.4692, 0.7055, 0.4705, 0.7055, 0.4705, 0.7058, 0.4715, 0.7055, 0.4718, 0.7058, 0.4715, 0.7055, 0.4705, 0.7058, 0.4713, 0.7058, 0.4713, 0.7055, 0.4705, 0.7058, 0.4708, 0.7058, 0.4715, 0.7062, 0.4718, 0.7057, 0.4718, 0.7062, 0.4718, 0.7058, 0.4715, 0.706, 0.4713, 0.7062, 0.4718, 0.706, 0.4713, 0.7062, 0.4715, 0.7058, 0.4713, 0.706, 0.4713, 0.7058, 0.4715, 0.706, 0.4713, 0.7058, 0.4713, 0.7059, 0.4709, 0.706, 0.4713, 0.7059, 0.4709, 0.706, 0.471, 0.7059, 0.4705, 0.7058, 0.4708, 0.7057, 0.4705, 0.7059, 0.4705, 0.7059, 0.4709, 0.7058, 0.4708, 0.7059, 0.4705, 0.7059, 0.4709, 0.7059, 0.4705, 0.7059, 0.4705, 0.7059, 0.4709, 0.7059, 0.4709, 0.7057, 0.4705, 0.7062, 0.4701, 0.7059, 0.4705, 0.7057, 0.4705, 0.7061, 0.47, 0.7062, 0.4701, 0.7059, 0.4705, 0.7062, 0.4701, 0.7059, 0.4705, 0.7059, 0.4705, 0.7062, 0.4701, 0.7062, 0.4701, 0.7059, 0.4705, 0.706, 0.471, 0.7059, 0.4709, 0.7059, 0.4705, 0.7065, 0.4705, 0.706, 0.471, 0.706, 0.4713, 0.7065, 0.4705, 0.7067, 0.4707, 0.706, 0.4713, 0.706, 0.471, 0.7065, 0.4705, 0.7065, 0.4705, 0.7068, 0.4706, 0.7067, 0.4707, 0.7065, 0.4705, 0.7067, 0.4704, 0.7068, 0.4706, 0.7062, 0.47, 0.7062, 0.4701, 0.7062, 0.4699, 0.7062, 0.4701, 0.7062, 0.47, 0.7065, 0.4705, 0.7065, 0.4705, 0.7062, 0.47, 0.7064, 0.4702, 0.7065, 0.4701, 0.7067, 0.4704, 0.7064, 0.4702, 0.7065, 0.4701, 0.7067, 0.4703, 0.7067, 0.4704, 0.7057, 0.4705, 0.706, 0.4699, 0.7061, 0.47, 0.7057, 0.4705, 0.7055, 0.4705, 0.706, 0.4699, 0.7055, 0.4692, 0.7062, 0.4694, 0.706, 0.4699, 0.7055, 0.4692, 0.7059, 0.4692, 0.7062, 0.4694, 0.7055, 0.4679, 0.7059, 0.4692, 0.7055, 0.4692, 0.7055, 0.4679, 0.7057, 0.4679, 0.7059, 0.4692, 0.7068, 0.4679, 0.7059, 0.4692, 0.7057, 0.4679, 0.7059, 0.4692, 0.7068, 0.4679, 0.7068, 0.4684, 0.7059, 0.4692, 0.7068, 0.4684, 0.7067, 0.469, 0.7059, 0.4692, 0.7067, 0.469, 0.7064, 0.4692, 0.7057, 0.4666, 0.7068, 0.4679, 0.7057, 0.4679, 0.7068, 0.4679, 0.7057, 0.4666, 0.7062, 0.4666, 0.7068, 0.4679, 0.7062, 0.4666, 0.7066, 0.4669, 0.7068, 0.4679, 0.7066, 0.4669, 0.7068, 0.4676, 0.8204, 0.843, 0.8203, 0.8421, 0.8204, 0.843, 0.8204, 0.843, 0.8203, 0.8421, 0.8203, 0.8421, 0.821, 0.8423, 0.8209, 0.8412, 0.821, 0.8423, 0.821, 0.8423, 0.8209, 0.8412, 0.8209, 0.8412, 0.8208, 0.8427, 0.8205, 0.8416, 0.8208, 0.8427, 0.8208, 0.8427, 0.8205, 0.8416, 0.8205, 0.8416, 0.8205, 0.8414, 0.8205, 0.8453, 0.8205, 0.8414, 0.8205, 0.8414, 0.8205, 0.8453, 0.8205, 0.8453, 0.8209, 0.8412, 0.8209, 0.8437, 0.8209, 0.8412, 0.8209, 0.8412, 0.8209, 0.8437, 0.8209, 0.8437, 0.8216, 0.8431, 0.8218, 0.8433, 0.8216, 0.8431, 0.8216, 0.8431, 0.8218, 0.8433, 0.8218, 0.8433, 0.8203, 0.8421, 0.8203, 0.8419, 0.8203, 0.8421, 0.8203, 0.8421, 0.8203, 0.8419, 0.8203, 0.8419, 0.7066, 0.4697, 0.7068, 0.4702, 0.7067, 0.4703, 0.7066, 0.4697, 0.7068, 0.4699, 0.7068, 0.4702, 0.7067, 0.4694, 0.7066, 0.4697, 0.7064, 0.4696, 0.7067, 0.4694, 0.7067, 0.4695, 0.7066, 0.4697, 0.7064, 0.4692, 0.7069, 0.4692, 0.7067, 0.4694, 0.7064, 0.4692, 0.7067, 0.469, 0.7069, 0.4692, 0.8209, 0.8437, 0.8207, 0.8447, 0.8209, 0.8437, 0.8209, 0.8437, 0.8207, 0.8447, 0.8207, 0.8447, 0.7065, 0.47, 0.7067, 0.4703, 0.7065, 0.4701, 0.7065, 0.47, 0.7068, 0.4703, 0.7067, 0.4703, 0.7068, 0.4703, 0.7068, 0.4706, 0.7067, 0.4703, 0.7068, 0.4703, 0.7069, 0.4704, 0.7068, 0.4706, 0.8203, 0.8428, 0.8205, 0.8422, 0.8203, 0.8428, 0.8203, 0.8428, 0.8205, 0.8422, 0.8205, 0.8422, 0.7067, 0.4703, 0.7068, 0.4706, 0.7067, 0.4704, 0.7067, 0.4703, 0.7068, 0.4706, 0.7068, 0.4706, 0.7062, 0.4715, 0.7067, 0.4707, 0.7068, 0.4712, 0.7062, 0.4715, 0.706, 0.4713, 0.7067, 0.4707, 0.7068, 0.4676, 0.7072, 0.4697, 0.7069, 0.4669, 0.7068, 0.4676, 0.7066, 0.4669, 0.7072, 0.4697, 0.7068, 0.4666, 0.7055, 0.4679, 0.7055, 0.4666, 0.7055, 0.4679, 0.7068, 0.4666, 0.7066, 0.4679, 0.7066, 0.4679, 0.7068, 0.4666, 0.7068, 0.4678, 0.7068, 0.4678, 0.7068, 0.4666, 0.7068, 0.4676, 0.7042, 0.4692, 0.7055, 0.4705, 0.7042, 0.4705, 0.7042, 0.4692, 0.7055, 0.4692, 0.7055, 0.4705, 0.7068, 0.4707, 0.7063, 0.4706, 0.7066, 0.4706, 0.7063, 0.4706, 0.7068, 0.4707, 0.7068, 0.4715, 0.7055, 0.4718, 0.7063, 0.4706, 0.7068, 0.4715, 0.7055, 0.4718, 0.7068, 0.4715, 0.7068, 0.4718, 0.7055, 0.4705, 0.7063, 0.4706, 0.7055, 0.4718, 0.7063, 0.4706, 0.7055, 0.4705, 0.7061, 0.4705, 0.7082, 0.4695, 0.7073, 0.4684, 0.7082, 0.4693, 0.7082, 0.4695, 0.708, 0.4693, 0.7073, 0.4684, 0.8205, 0.8449, 0.8205, 0.8444, 0.8205, 0.8449, 0.8205, 0.8449, 0.8205, 0.8444, 0.8205, 0.8444, 0.8205, 0.8414, 0.8205, 0.8407, 0.8205, 0.8414, 0.8205, 0.8414, 0.8205, 0.8407, 0.8205, 0.8407, 0.7055, 0.4692, 0.7066, 0.469, 0.7064, 0.4692, 0.7066, 0.469, 0.7055, 0.4692, 0.7068, 0.4686, 0.7068, 0.4686, 0.7055, 0.4692, 0.7055, 0.4679, 0.7068, 0.4686, 0.7055, 0.4679, 0.7068, 0.4681, 0.7068, 0.4681, 0.7055, 0.4679, 0.7066, 0.4679, 0.7068, 0.4686, 0.7067, 0.4692, 0.7066, 0.469, 0.7068, 0.4686, 0.7068, 0.4693, 0.7067, 0.4692, 0.7068, 0.47, 0.7067, 0.4692, 0.7068, 0.4693, 0.7068, 0.47, 0.7066, 0.4694, 0.7067, 0.4692, 0.8205, 0.8422, 0.8205, 0.8417, 0.8205, 0.8422, 0.8205, 0.8422, 0.8205, 0.8417, 0.8205, 0.8417, 0.7068, 0.4702, 0.7066, 0.4706, 0.7066, 0.4704, 0.7068, 0.4702, 0.7068, 0.4707, 0.7066, 0.4706, 0.7066, 0.4706, 0.7064, 0.4704, 0.7066, 0.4704, 0.7066, 0.4706, 0.7063, 0.4706, 0.7064, 0.4704, 0.7061, 0.4705, 0.7064, 0.4704, 0.7063, 0.4706, 0.7061, 0.4705, 0.7063, 0.4703, 0.7064, 0.4704, 0.7064, 0.4692, 0.7055, 0.4705, 0.7055, 0.4692, 0.7055, 0.4705, 0.7064, 0.4692, 0.7061, 0.4705, 0.7061, 0.4705, 0.7064, 0.4692, 0.7063, 0.4703, 0.7063, 0.4703, 0.7064, 0.4692, 0.7064, 0.4697, 0.7064, 0.4697, 0.7064, 0.4704, 0.7063, 0.4703, 0.7064, 0.4697, 0.7064, 0.4702, 0.7064, 0.4704, 0.7064, 0.4692, 0.7067, 0.4692, 0.7066, 0.4694, 0.7064, 0.4692, 0.7066, 0.469, 0.7067, 0.4692, 0.7066, 0.4679, 0.7073, 0.4684, 0.7068, 0.4681, 0.7066, 0.4679, 0.7068, 0.4678, 0.7073, 0.4684, 0.8205, 0.8417, 0.8205, 0.8414, 0.8205, 0.8417, 0.8205, 0.8417, 0.8205, 0.8414, 0.8205, 0.8414, 0.7066, 0.4718, 0.7062, 0.471, 0.7065, 0.4713, 0.7066, 0.4718, 0.706, 0.4718, 0.7062, 0.471, 0.7068, 0.4711, 0.7063, 0.4706, 0.7068, 0.4707, 0.7068, 0.4711, 0.7065, 0.4713, 0.7063, 0.4706, 0.8205, 0.8441, 0.8204, 0.8433, 0.8205, 0.8441, 0.8205, 0.8441, 0.8204, 0.8433, 0.8204, 0.8433, 0.8205, 0.8409, 0.8201, 0.8404, 0.8201, 0.8404, 0.8205, 0.8409, 0.8201, 0.8404, 0.8205, 0.8409, 0.821, 0.8423, 0.8205, 0.8409, 0.8205, 0.8409, 0.821, 0.8423, 0.8205, 0.8409, 0.821, 0.8423, 0.8203, 0.8412, 0.8204, 0.8404, 0.8203, 0.8412, 0.8203, 0.8412, 0.8204, 0.8404, 0.8204, 0.8404, 0.7063, 0.4706, 0.7059, 0.47, 0.7061, 0.4692, 0.7063, 0.4706, 0.7061, 0.4692, 0.7065, 0.4692, 0.7065, 0.4692, 0.7069, 0.4703, 0.7063, 0.4706, 0.7065, 0.4692, 0.7068, 0.4695, 0.7069, 0.4703, 0.7059, 0.47, 0.7055, 0.4705, 0.7055, 0.4692, 0.7059, 0.47, 0.7058, 0.4707, 0.7055, 0.4705, 0.7058, 0.4707, 0.7062, 0.471, 0.7059, 0.4711, 0.7058, 0.4707, 0.7063, 0.4706, 0.7062, 0.471, 0.8205, 0.8416, 0.8205, 0.8424, 0.8205, 0.8416, 0.8205, 0.8416, 0.8205, 0.8424, 0.8205, 0.8424, 0.7066, 0.4718, 0.7068, 0.4711, 0.7076, 0.4704, 0.7076, 0.4704, 0.7068, 0.4711, 0.7068, 0.4707, 0.7059, 0.4711, 0.7055, 0.4705, 0.7058, 0.4707, 0.7059, 0.4711, 0.7055, 0.4718, 0.7055, 0.4705, 0.8204, 0.8404, 0.8204, 0.8415, 0.8203, 0.8412, 0.8204, 0.8404, 0.8205, 0.8412, 0.8204, 0.8415, 0.821, 0.8443, 0.8218, 0.8435, 0.8208, 0.8449, 0.821, 0.8443, 0.8214, 0.843, 0.8218, 0.8435, 0.8204, 0.8425, 0.8203, 0.8421, 0.8204, 0.8419, 0.8204, 0.8425, 0.8204, 0.843, 0.8203, 0.8421, 0.8217, 0.843, 0.8205, 0.8432, 0.821, 0.8431, 0.8217, 0.843, 0.8209, 0.8433, 0.8205, 0.8432, 0.8209, 0.8439, 0.8205, 0.8432, 0.8209, 0.8433, 0.8209, 0.8439, 0.8205, 0.8436, 0.8205, 0.8432, 0.8201, 0.8439, 0.8209, 0.8439, 0.8204, 0.8444, 0.8201, 0.8439, 0.8205, 0.8436, 0.8209, 0.8439, 0.8201, 0.8439, 0.8205, 0.8432, 0.8205, 0.8436, 0.8201, 0.8439, 0.8202, 0.8433, 0.8205, 0.8432, 0.82, 0.843, 0.8205, 0.8432, 0.8202, 0.8433, 0.82, 0.843, 0.8203, 0.8427, 0.8205, 0.8432, 0.8205, 0.8418, 0.8201, 0.8426, 0.8202, 0.842, 0.8205, 0.8418, 0.8203, 0.8427, 0.8201, 0.8426, 0.8209, 0.8439, 0.8205, 0.8432, 0.8209, 0.8433, 0.8209, 0.8439, 0.8205, 0.8436, 0.8205, 0.8432, 0.8201, 0.8439, 0.8209, 0.8439, 0.8204, 0.8444, 0.8201, 0.8439, 0.8205, 0.8436, 0.8209, 0.8439, 0.8201, 0.8439, 0.8205, 0.8432, 0.8205, 0.8436, 0.8201, 0.8439, 0.8202, 0.8433, 0.8205, 0.8432, 0.8206, 0.845, 0.8208, 0.8451, 0.8201, 0.8456, 0.8206, 0.845, 0.8209, 0.8437, 0.8208, 0.8451, 0.8206, 0.844, 0.8211, 0.8443, 0.8207, 0.8441, 0.8211, 0.8443, 0.8206, 0.844, 0.8216, 0.844, 0.8216, 0.844, 0.8206, 0.844, 0.8206, 0.8437, 0.8216, 0.844, 0.8206, 0.8437, 0.8207, 0.8433, 0.8216, 0.844, 0.8207, 0.8433, 0.8218, 0.8433, 0.8218, 0.8433, 0.8207, 0.8433, 0.8207, 0.8432, 0.8218, 0.8433, 0.8207, 0.8432, 0.8213, 0.843, 0.8218, 0.8433, 0.8213, 0.843, 0.8218, 0.843, 0.8213, 0.843, 0.8205, 0.843, 0.8208, 0.843, 0.8213, 0.843, 0.8207, 0.8432, 0.8205, 0.843, 0.8205, 0.843, 0.8204, 0.8433, 0.8204, 0.8432, 0.8204, 0.8433, 0.8205, 0.843, 0.8205, 0.8435, 0.8205, 0.8435, 0.8205, 0.843, 0.8207, 0.8432, 0.8205, 0.8435, 0.8207, 0.8432, 0.8207, 0.8433, 0.8207, 0.8433, 0.8205, 0.8437, 0.8205, 0.8435, 0.8207, 0.8433, 0.8206, 0.8437, 0.8205, 0.8437, 0.8206, 0.844, 0.8205, 0.8437, 0.8206, 0.8437, 0.8206, 0.844, 0.8205, 0.8439, 0.8205, 0.8437, 0.8204, 0.844, 0.8205, 0.8437, 0.8205, 0.8439, 0.8204, 0.844, 0.8204, 0.8437, 0.8205, 0.8437, 0.8204, 0.8433, 0.8205, 0.8437, 0.8204, 0.8437, 0.8204, 0.8433, 0.8205, 0.8435, 0.8205, 0.8437, 0.8206, 0.8442, 0.8206, 0.844, 0.8207, 0.8441, 0.8206, 0.844, 0.8206, 0.8442, 0.8204, 0.8441, 0.8206, 0.844, 0.8204, 0.8441, 0.8205, 0.8439, 0.8205, 0.8439, 0.8204, 0.8441, 0.8204, 0.844, 0.8216, 0.8431, 0.8206, 0.8438, 0.8211, 0.843, 0.8206, 0.8438, 0.8216, 0.8431, 0.8218, 0.8433, 0.8206, 0.8438, 0.8218, 0.8433, 0.8209, 0.8448, 0.8205, 0.8424, 0.8204, 0.8438, 0.8204, 0.8431, 0.8204, 0.8438, 0.8205, 0.8424, 0.8205, 0.8439, 0.8205, 0.8439, 0.8205, 0.8424, 0.8205, 0.8437, 0.8209, 0.8448, 0.8205, 0.8439, 0.8205, 0.8437, 0.8205, 0.8439, 0.8209, 0.8448, 0.8204, 0.844, 0.8204, 0.844, 0.8209, 0.8448, 0.8204, 0.8445, 0.8205, 0.8441, 0.8211, 0.843, 0.8212, 0.8442, 0.8205, 0.8441, 0.8204, 0.8433, 0.8211, 0.843, 0.8201, 0.8439, 0.8202, 0.8433, 0.8201, 0.8439, 0.8201, 0.8439, 0.8202, 0.8433, 0.8202, 0.8433, 0.8204, 0.8433, 0.8205, 0.843, 0.8204, 0.8433, 0.8204, 0.8433, 0.8205, 0.843, 0.8205, 0.843, 0.8202, 0.8433, 0.82, 0.843, 0.8202, 0.8433, 0.8202, 0.8433, 0.82, 0.843, 0.82, 0.843, 0.8204, 0.8441, 0.8204, 0.844, 0.8204, 0.8441, 0.8204, 0.8441, 0.8204, 0.844, 0.8204, 0.844, 0.8205, 0.8424, 0.8212, 0.8442, 0.8205, 0.8424, 0.8205, 0.8424, 0.8212, 0.8442, 0.8212, 0.8442, 0.8207, 0.8447, 0.8201, 0.8448, 0.8207, 0.8447, 0.8207, 0.8447, 0.8201, 0.8448, 0.8201, 0.8448, 0.8206, 0.8442, 0.8204, 0.8441, 0.8206, 0.8442, 0.8206, 0.8442, 0.8204, 0.8441, 0.8204, 0.8441])
me_scene_1828.materials.append(None)
me_scene_1828.update()
me_scene_1828.normals_split_custom_set([tuple(v) for v in zip(*[iter([-0.2973, 0.4421, 0.8462, -0.8571, -0.05479, 0.5123, -0.6312, 0.3898, 0.6705, -0.245, -0.9598, 0.1372, -0.5105, -0.6526, 0.56, -0.2722, -0.9101, 0.3125, -0.5454, -0.836, 0.05999, -0.4445, -0.8567, -0.2618, -0.2351, -0.9392, 0.2505, 0.3598, 0.9325, 0.03161, 0.3603, 0.8821, -0.3035, 0.3548, 0.9288, 0.1072, -0.4747, 0.8631, -0.1721, -0.1967, 0.8768, -0.4388, -0.5201, 0.6701, -0.5295, -0.4116, 0.8862, -0.2127, -0.3723, 0.8576, 0.355, -0.3638, 0.8902, -0.2743, 0.959, 0.2801, 0.04239, 0.9456, 0.3184, -0.06644, 0.963, 0.2149, -0.1624, 0.9363, 0.3217, -0.141, 0.9478, 0.3177, 0.02898, 0.8987, 0.2533, -0.3579, 0.7653, 0.6255, -0.1516, 0.8664, 0.4635, -0.1856, 0.8546, 0.4852, -0.1852, -0.311, 0.9457, -0.09423, -0.2585, 0.9645, -0.05476, -0.2811, 0.9575, -0.064, 0.2757, -0.9612, -0.007193, 0.2081, -0.9757, -0.06844, 0.4516, -0.8778, -0.1597, -0.8622, -0.4298, 0.2682, -0.8812, -0.422, -0.2129, -0.8743, -0.4466, 0.1902, -0.7823, -0.4674, 0.4117, -0.8072, -0.3806, 0.4511, -0.6669, -0.6939, 0.2716, -0.9659, -0.2152, 0.1438, -0.8329, -0.3801, 0.4021, -0.7807, -0.4769, 0.4038, -0.9702, -0.1218, 0.2094, -0.9183, -0.364, 0.1554, -0.8618, -0.3801, 0.336, 0.7411, 0.6537, -0.1534, 0.7337, 0.6533, -0.1867, 0.6531, 0.7227, -0.2263, -0.1164, 0.9456, 0.304, -0.07766, 0.9186, -0.3875, -0.385, 0.9186, -0.08888, 0.4134, -0.829, -0.3767, 0.2588, -0.947, -0.1902, 0.2369, -0.9557, -0.1747, -0.9218, -0.2303, 0.312, -0.6255, -0.7549, -0.1971, -0.8043, -0.5851, 0.104, -0.812, -0.4449, 0.3777, -0.9269, -0.2929, -0.2349, -0.8025, -0.5938, 0.05882, -0.954, -0.2273, 0.1953, -0.8567, -0.5143, -0.03976, -0.8344, -0.5482, 0.05657, -0.4372, 0.8356, 0.3328, -0.4543, 0.8814, 0.1294, -0.5473, 0.8346, 0.06353, 0.3497, -0.9023, 0.2519, 0.334, -0.9031, 0.2699, 0.2228, -0.9368, 0.2697, 0.1354, 0.07099, -0.9882, -0.2387, 0.3928, -0.8881, -0.1988, 0.4296, -0.8808, 0.9546, 0.2978, -0.01178, 0.9454, 0.3177, 0.07249, 0.9546, 0.2978, -0.01178, 0.774, 0.3902, 0.4987, 0.8191, 0.3876, 0.423, 0.7615, 0.2223, 0.6089, 0.1936, 0.9516, -0.2388, 0.161, 0.8208, -0.548, 0.1937, 0.9509, -0.2415, 0.8906, 0.1381, 0.4334, 0.8016, 0.4054, 0.4394, 0.9752, 0.1372, 0.1736, 0.8531, 0.5141, -0.08885, 0.8943, 0.3408, 0.2901, 0.9126, 0.4085, 0.01724, -0.1352, 0.9738, -0.183, -0.1487, 0.9738, -0.1722, -0.1346, 0.9701, -0.202, -0.1564, -0.7756, 0.6116, 0.03712, -0.8894, 0.4557, 0.04893, -0.8902, 0.4529, -0.9569, -0.1618, 0.2413, -0.9733, -0.1429, 0.1794, -0.9604, -0.205, 0.1889, -0.9795, -0.1814, 0.08767, -0.9934, -0.09707, 0.06138, -0.9643, -0.2437, 0.1039, -0.9162, -0.169, 0.3633, -0.9331, -0.1905, 0.305, -0.9538, -0.1079, 0.2804, 0.07786, 0.9258, -0.3698, -0.008953, 0.9832, -0.1824, 0.2466, 0.8594, -0.4478, -0.9506, -0.24, 0.1969, -0.9638, -0.1438, 0.2243, -0.877, -0.4772, 0.0556, -0.15, -0.7947, 0.5882, -0.1267, -0.8397, 0.5281, -0.1194, -0.7835, 0.6098, 0.8363, 0.5471, -0.03557, 0.8363, 0.5471, -0.03549, 0.8754, 0.4833, 0.008963, 0.9657, -0.01896, 0.2588, 0.8956, -0.02494, 0.4442, 0.9657, -0.01896, 0.2588, 0.1752, -0.95, 0.2585, 0.1725, -0.9502, 0.2594, 0.1646, -0.9517, 0.2591, 0.5574, -0.672, 0.4876, 0.6166, -0.5159, 0.5947, 0.5574, -0.672, 0.4876, 0.1839, -0.6788, 0.711, 0.1869, -0.8179, 0.5442, 0.191, -0.6804, 0.7075, -0.09861, -0.9273, 0.361, -0.1053, -0.9251, 0.3649, -0.06768, -0.9414, 0.3305, 0.4258, -0.7729, 0.4704, 0.4258, -0.7729, 0.4704, 0.4243, -0.7776, 0.464, 0.3406, 0.8628, -0.3736, 0.3415, 0.8635, -0.3711, 0.3406, 0.8628, -0.3736, 0.654, -0.386, 0.6506, 0.53, -0.09611, 0.8425, 0.6705, -0.2615, 0.6943, 0.9602, 0.2783, -0.02545, 0.9602, 0.2783, -0.02545, 0.9602, 0.2783, -0.02545, 0.658, -0.2583, 0.7073, 0.6538, -0.4136, 0.6336, 0.506, -0.3605, 0.7836, 0.672, -0.1562, 0.7239, 0.6954, -0.353, 0.626, 0.4824, -0.1637, 0.8605, -0.956, -0.2437, 0.1631, -0.9509, -0.295, 0.0942, -0.9277, -0.3323, 0.1701, -0.5306, 0.8036, -0.2697, -0.3582, 0.8576, -0.3691, -0.365, 0.7901, -0.4924, 0.008097, -0.5605, 0.8281, -0.3197, -0.5134, 0.7964, -0.1308, -0.7972, 0.5893, 0.9142, 0.3094, 0.2618, 0.9102, 0.107, 0.4002, 0.9419, 0.2283, 0.2465, -0.5737, -0.8072, -0.139, -0.7566, -0.6488, 0.08118, -0.8396, -0.5427, -0.02315, -0.2205, -0.7865, 0.5769, -0.4941, -0.5282, 0.6905, -0.2386, -0.8136, 0.5301, -0.1918, -0.9662, -0.1722, -0.4334, -0.6138, -0.6599, -0.368, -0.7634, -0.5308, 0.6599, -0.571, -0.4883, 0.8658, -0.4155, 0.2789, 0.5766, -0.817, -0.005168, 0.9833, -0.1433, 0.1121, 0.6859, -0.7041, 0.1839, 0.6508, -0.5723, -0.4989, 0.8165, -0.08939, 0.5704, 0.9149, 0.4024, -0.03158, 0.9455, 0.2483, 0.2106, 0.3604, -0.9275, -0.09925, 0.2124, -0.7866, -0.5797, 0.3681, -0.9265, -0.07837, 0.8207, -0.5706, -0.03097, 0.7225, -0.6784, -0.1333, 0.8262, -0.5631, -0.01585, 0.8354, -0.549, -0.02749, 0.8282, -0.5589, -0.04108, 0.8409, -0.5397, -0.03951, 0.8359, -0.5481, -0.02916, 0.8308, -0.5557, -0.02985, 0.8299, -0.5563, -0.04247, 0.7953, -0.183, -0.5779, 0.9075, -0.1397, -0.3961, 0.7526, -0.3989, -0.5239, 0.9319, -0.362, -0.02106, 0.8602, -0.5081, -0.0434, 0.7652, -0.6412, 0.05806, 0.9416, -0.335, -0.03272, 0.9453, -0.3245, -0.03253, 0.9432, -0.3309, -0.02838, 0.9614, -0.2702, -0.05137, 0.9596, -0.2781, -0.04227, 0.9577, -0.2836, -0.04938, 0.9862, -0.1653, -0.01087, 0.9548, -0.216, 0.204, 0.9849, -0.1717, -0.02085, 0.9602, -0.2787, -0.02031, 0.9555, -0.2927, -0.03622, 0.9552, -0.2931, -0.04063, 0.8942, -0.259, 0.3652, 0.9526, -0.2977, 0.06324, 0.995, -0.09306, -0.03592, 0.9153, -0.3578, 0.1848, 0.9051, -0.3813, 0.1883, 0.9155, -0.3585, 0.1827, 0.9924, 0.03001, 0.1198, 0.9812, -0.1926, 0.01102, 0.985, -0.1717, 0.02001, 0.8117, -0.584, 0.007649, 0.8074, -0.59, 0.00746, 0.8256, -0.5608, -0.06273, -0.2231, -0.9338, 0.2798, 0.02843, -0.7445, 0.667, -0.2199, -0.9337, 0.2826, -0.4538, -0.04099, 0.8902, 0.009185, -0.2089, 0.9779, -0.2038, 0.006739, 0.979, -0.2659, -0.7694, 0.5807, -0.1323, -0.6548, 0.7441, -0.5117, -0.7582, 0.4042, -0.7005, -0.6169, 0.3588, -0.7672, -0.5232, 0.3711, -0.7667, -0.5233, 0.3719, -0.764, -0.3094, 0.5662, -0.7649, -0.3115, 0.5639, -0.763, -0.3109, 0.5668, -0.7737, -0.5082, 0.3783, -0.7734, -0.509, 0.3779, -0.7731, -0.5087, 0.3788, -0.8154, -0.01689, 0.5786, -0.9483, -0.07342, 0.3087, -0.9345, -0.2159, 0.2831, -0.875, -0.3684, 0.314, -0.729, -0.358, 0.5835, -0.8746, -0.3686, 0.3149, -0.67, -0.5187, 0.5311, -0.7867, -0.4835, 0.3839, -0.8446, -0.4502, 0.2897, 0.8693, -0.4173, -0.2651, 0.9613, -0.03193, -0.2737, 0.8617, -0.4274, -0.2736, -0.06745, -0.9973, 0.02749, -0.353, -0.9272, -0.1253, -0.0668, -0.9976, 0.01982, 0.6435, 0.1619, 0.7481, 0.6925, 0.2937, 0.6589, 0.6435, 0.1619, 0.7481, -0.9555, -0.2003, -0.2165, -0.9263, -0.2147, 0.3095, -1.0, 0.005745, -0.005688, -0.9973, -0.05871, 0.0432, -0.9922, 0.1173, -0.04157, -0.9491, -0.311, 0.04905, -0.9592, -0.1124, 0.2594, -0.9903, 0.08913, 0.1065, -0.9991, 0.04259, -0.0009246, -0.9959, -0.01256, 0.08991, -0.9914, -0.1275, -0.03061, -0.9888, 0.1396, -0.0536, -0.9798, -0.1656, 0.1124, -0.9973, -0.0108, 0.07309, -0.9894, -0.006711, 0.145, -0.9887, 0.05368, -0.1402, -0.9905, 0.1193, 0.06892, -0.9981, 0.01948, 0.05802, -0.9877, -0.001929, -0.1566, -0.9951, -0.09812, 0.009163, -0.9979, 0.02315, -0.06011, -0.2825, -0.9523, 0.1153, -0.2828, -0.9538, 0.102, -0.2702, -0.9531, 0.1366, 0.9341, -0.3143, 0.1693, 0.9376, -0.3135, 0.1501, 0.9386, -0.292, 0.1838, 0.937, 0.3489, 0.01737, 0.946, 0.3235, 0.01955, 0.946, 0.3235, 0.01955, -0.2324, 0.9719, 0.03831, -0.2331, 0.9717, 0.03776, -0.2324, 0.9719, 0.03831, 0.977, 0.2063, -0.05334, 0.9761, 0.2128, -0.044, 0.9788, 0.1947, -0.06392, 0.8632, 0.414, -0.289, 0.8663, 0.4068, -0.2898, 0.8663, 0.4068, -0.2898, -0.1995, 0.9748, -0.09944, 0.3132, 0.8954, -0.3164, -0.1995, 0.9748, -0.09944, -0.1107, -0.9923, 0.0556, 0.1166, -0.9503, 0.2887, -0.07144, -0.9946, 0.07517, 0.2955, -0.9527, -0.07052, 0.2605, -0.9624, -0.07674, 0.2975, -0.9519, -0.07382, 0.8186, 0.5642, 0.1075, 0.8186, 0.5642, 0.1075, 0.8183, 0.5644, 0.1083, -0.007908, 0.0001803, -1.0, -0.0329, 0.3036, -0.9522, 1.215e-07, -9.451e-07, -1.0, 0.03677, 0.8602, -0.5086, -0.1335, 0.991, 0.01127, -0.1531, 0.8547, 0.496, 0.862, 0.4909, 0.1266, 0.862, 0.4909, 0.1266, 0.862, 0.4909, 0.1266, -0.159, 0.979, 0.1273, -0.4351, 0.8619, 0.2605, -0.1586, 0.979, 0.1281, 0.9429, 0.3331, 0.006331, 0.9429, 0.3331, 0.006331, 0.9444, 0.3281, -0.02018, 0.4849, 0.0516, -0.873, -1.967e-06, -2.712e-08, -1.0, -0.2498, 0.1756, -0.9522, 0.8168, 0.5762, 0.02835, 0.817, 0.5758, 0.02916, 0.8168, 0.5762, 0.02835, -0.7584, -0.5852, 0.2871, -0.7584, -0.5852, 0.2871, -0.7398, -0.6722, -0.02884, 0.7644, 0.6167, 0.1881, 0.765, 0.6161, 0.1879, 0.765, 0.6161, 0.1879, 0.71, 0.702, 0.05472, 0.71, 0.702, 0.05472, 0.71, 0.702, 0.05472, 0.7115, 0.7022, -0.02608, 0.7109, 0.7028, -0.02623, 0.7109, 0.7028, -0.02623, -0.887, -0.4584, 0.05629, -0.6643, -0.6843, 0.3008, -0.7029, -0.6702, 0.2382, 0.9822, 0.1671, -0.08581, 0.9843, 0.1565, -0.08212, 0.982, 0.1715, -0.0793, -0.6285, -0.7762, 0.05, -0.5371, -0.7896, 0.2968, -0.6469, -0.7488, 0.144, -0.4036, 0.914, 0.04198, -0.4062, 0.9126, 0.04631, -0.4034, 0.9133, 0.05554, 0.1402, 0.9611, 0.2378, 0.1408, 0.9565, 0.2555, 0.1459, 0.9555, 0.2563, -0.4662, 0.6162, 0.6348, -0.4811, 0.6297, 0.61, -0.4845, 0.6259, 0.6111, -0.02674, 0.236, 0.9714, -0.01875, 0.2059, 0.9784, -0.04662, 0.2442, 0.9686, -0.02649, 0.2379, 0.9709, -0.1891, 0.3345, 0.9232, -0.05198, 0.2032, 0.9778, -0.006428, 0.1942, 0.9809, -0.02767, 0.2088, 0.9776, -0.1643, 0.07069, 0.9839, -0.02041, 0.3308, 0.9435, -0.08261, 0.02166, 0.9963, -0.02344, 0.2072, 0.978, -0.5129, 0.2706, 0.8147, -0.5065, 0.3013, 0.8079, -0.5307, 0.2932, 0.7952, 0.4953, 0.4412, 0.7483, 0.5497, 0.5743, 0.6066, 0.477, 0.4815, 0.7353, 0.6208, 0.5133, 0.5926, 0.6254, 0.4899, 0.6073, 0.6543, 0.4801, 0.5843, 0.6598, 0.5893, 0.4662, 0.6417, 0.6208, 0.4504, 0.6399, 0.5964, 0.4846, 0.3397, 0.9327, 0.1208, 0.3486, 0.9292, 0.1228, 0.3637, 0.9246, 0.1135, 0.2158, 0.7067, 0.6738, 0.2336, 0.7052, 0.6694, 0.2287, 0.7204, 0.6548, 0.1248, 0.813, 0.5688, 0.1403, 0.8026, 0.5797, 0.1402, 0.8057, 0.5754, 0.7613, 0.157, 0.6291, 0.6651, 0.1819, 0.7242, 0.6389, 0.169, 0.7505, -0.06195, 0.9977, 0.0263, 0.0281, 0.9676, 0.2507, -0.06199, 0.9977, 0.02621, -0.2758, -0.7468, 0.6052, -0.2625, -0.7467, 0.6111, -0.3564, -0.6614, 0.6599, -0.3062, -0.8005, 0.5152, -0.3074, -0.7991, 0.5167, -0.3075, -0.799, 0.5168, 0.431, -0.3104, 0.8473, 0.4303, -0.3131, 0.8466, 0.4314, -0.3154, 0.8452, 0.07536, -0.4638, 0.8827, 0.07102, -0.4624, 0.8838, 0.07294, -0.4642, 0.8827, -0.06666, -0.3842, 0.9208, -0.06666, -0.3842, 0.9208, -0.06536, -0.3824, 0.9217, -0.5738, 0.8008, -0.1718, -0.2366, 0.9299, -0.2816, -0.2714, 0.9238, 0.2701, 0.2786, -0.7245, 0.6305, 0.1225, -0.6598, 0.7414, 0.384, -0.5211, 0.7622, 0.005351, -0.9852, 0.1713, -0.06844, -0.9793, 0.1907, -0.2042, -0.9679, 0.1464, -0.6371, -0.4999, 0.5867, -0.4367, -0.6794, 0.5896, -0.5744, -0.4875, 0.6575, -0.4788, -0.3691, 0.7966, -0.2571, -0.202, 0.945, -0.1886, -0.4671, 0.8639, 0.2046, -0.9086, 0.3642, 0.01277, -0.8404, 0.5418, 0.1252, -0.9491, 0.2891, 0.1949, -0.9248, 0.3266, 0.1924, -0.8953, 0.4017, -0.06868, -0.9571, 0.2814, 0.5938, 0.4623, 0.6586, 0.5318, 0.3736, 0.76, 0.6612, 0.2181, 0.7178, 0.4243, 0.4542, 0.7834, 0.3352, 0.4327, 0.8369, 0.3188, 0.3775, 0.8694, -0.3336, 0.224, 0.9157, -0.4086, -0.3037, 0.8607, -0.2916, -0.1628, 0.9426, -0.108, 0.1725, 0.9791, -0.4601, -0.009047, 0.8878, -0.3471, -0.3399, 0.8741, 0.008567, -0.9508, 0.3096, 0.3471, -0.8987, 0.2682, 0.4325, -0.749, 0.5019, 0.02089, -0.8676, 0.4969, 0.5848, -0.7738, 0.2434, 0.4432, -0.8588, 0.257, -0.4369, -0.4729, 0.7652, -0.1083, -0.6856, 0.7199, -0.1061, -0.4868, 0.867, -0.4223, -0.2846, 0.8606, -0.1935, -0.6024, 0.7744, -0.193, -0.5935, 0.7814, -0.9068, 0.2662, 0.327, -0.7694, 0.2212, 0.5993, -0.7595, 0.3721, 0.5335, -0.7655, 0.5196, 0.3795, -0.681, 0.2279, 0.6959, -0.7701, 0.1668, 0.6158, 0.1695, -0.8913, 0.4205, 0.09421, -0.5657, 0.8192, 0.1767, -0.5121, 0.8405, -0.0456, -0.8925, 0.4487, 0.3839, -0.592, 0.7086, 0.07868, -0.5684, 0.819, -0.1255, -0.4403, 0.889, 0.1309, -0.6411, 0.7562, 0.01045, -0.356, 0.9344, -0.2682, -0.8027, 0.5327, -0.3089, -0.9174, 0.251, 0.08588, -0.8425, 0.5318, -0.6618, -0.5968, 0.4538, -0.221, -0.2736, 0.9361, -0.5396, -0.101, 0.8358, -0.8284, -0.3602, 0.429, -0.3496, -0.221, 0.9105, -0.4365, -0.02221, 0.8995, -0.9136, -0.185, 0.362, -0.8886, 0.05475, 0.4555, -0.7952, -0.464, 0.3903, -0.8179, 0.02891, 0.5746, -0.7664, -0.2416, 0.5953, -0.8833, 0.09417, 0.4592, -0.09602, 0.9413, 0.3236, -0.1941, 0.9809, 0.01236, 0.02592, 0.8567, 0.5152, 0.3488, 0.9288, 0.1253, -0.1996, 0.9797, 0.01577, -0.2005, 0.9796, 0.01596, -0.6062, -0.7818, -0.1461, -0.7542, -0.5981, 0.271, -0.9577, -0.1825, -0.2224, -0.9865, -0.1587, -0.04135, -0.934, -0.2337, -0.2702, -0.6978, -0.6576, 0.2839, 0.5418, -0.2597, -0.7994, -0.5488, -0.2984, -0.7809, 0.2083, 0.5567, -0.8042, -0.6233, 0.04236, -0.7809, 0.588, 0.1236, -0.7994, 0.2742, -0.4655, -0.8415, -0.5134, 0.3557, -0.781, 0.5263, 0.1198, -0.8418, 0.2013, 0.3279, -0.923, 0.3559, 0.1423, -0.9236, 0.437, 0.3174, -0.8416, -0.3156, 0.24, -0.918, -0.8996, -0.3652, 0.2393, -0.4182, -0.8549, -0.3069, -0.3033, -0.7179, 0.6266, -0.5895, -0.5423, 0.5987, -0.6272, -0.7563, -0.1862, -0.2105, -0.9751, -0.07032, -0.7403, -0.6722, -0.008752, -0.5454, -0.836, 0.06, -0.2168, -0.9543, 0.2058, -0.284, 0.9587, 0.01248, -0.7756, 0.5753, -0.26, -0.9696, 0.1878, 0.1566, -0.6393, 0.613, 0.4642, -0.6425, 0.6316, -0.4339, -0.8773, 0.4474, -0.1739, -0.2385, -0.9705, -0.03573, -0.2527, -0.9669, -0.03601, -0.2525, -0.9669, -0.03603, -0.2396, -0.97, -0.04169, -0.2513, -0.9674, -0.02983, -0.2527, -0.9669, -0.03605, -0.4026, 0.9041, 0.1432, -0.3789, 0.9115, 0.16, -0.3875, 0.9084, 0.1568, -0.3911, 0.9102, 0.1364, -0.303, 0.9325, 0.1967, -0.3792, 0.9125, 0.1537, 0.873, 0.4463, 0.1968, 0.9291, 0.3699, 0.003035, 0.8808, 0.4395, 0.1762, 0.8725, 0.4547, 0.179, -0.589, -0.7378, -0.3298, 0.8553, 0.5181, 0.006014, 0.925, -0.2103, 0.3165, 0.8045, -0.1102, 0.5836, 0.8474, -0.2311, 0.4781, 0.8672, -0.2665, 0.4206, 0.75, -0.001252, 0.6614, 0.8197, -0.2123, 0.532, -0.3453, -0.6273, 0.698, -0.4836, -0.5629, 0.6703, -0.4822, -0.5707, 0.6647, -0.3443, -0.6288, 0.6972, -0.1888, -0.6203, 0.7613, -0.4874, -0.5914, 0.6424, -0.9411, 0.2183, -0.2584, -0.7712, 0.4846, -0.4129, -0.9397, 0.2214, -0.2605, -0.941, 0.2182, -0.2585, -0.9639, 0.1282, -0.2334, -0.767, 0.3741, -0.5212, 0.276, 0.154, 0.9487, 0.05762, -0.103, 0.993, 0.1926, -0.09796, 0.9764, 0.3665, 0.09479, 0.9256, 0.1891, -0.09327, 0.9775, 0.06815, -0.1472, 0.9868, 0.5879, -0.5998, -0.5427, 0.5698, -0.6032, -0.5581, 0.4995, -0.6987, -0.5121, 0.5845, -0.5792, -0.5683, 0.586, -0.6003, -0.5442, 0.5682, -0.5981, -0.5652, 0.5228, -0.8335, -0.179, 0.7397, -0.3675, 0.5637, 0.2384, -0.6836, 0.6898, 0.306, -0.9476, 0.09175, 0.7168, -0.6936, -0.07099, 0.4723, -0.5415, 0.6955, 0.3417, -0.8741, 0.3452, 0.5959, -0.7863, 0.1634, 0.7841, -0.6124, 0.1013, 0.7551, 0.04281, 0.6543, 0.7565, 0.04079, 0.6528, 0.7551, 0.04281, 0.6543, 0.7551, 0.04283, 0.6542, 0.7551, 0.04283, 0.6542, 0.7568, 0.04167, 0.6523, -0.8953, -0.255, -0.3653, -0.9918, -0.0133, -0.1268, -0.7503, -0.4144, -0.515, -0.8872, -0.2244, -0.4031, -0.9304, -0.1836, -0.3172, -0.9692, 0.0756, -0.2343, -0.242, 0.9542, 0.1759, -0.2195, 0.9606, 0.1707, -0.2383, 0.9553, 0.1753, -0.2418, 0.9547, 0.1737, -0.2273, 0.9535, 0.1978, -0.2266, 0.9608, 0.16, -0.2178, 0.9609, 0.171, -0.02662, 0.9824, 0.185, -0.2308, 0.9633, 0.137, -0.2279, 0.9594, 0.1663, -0.2546, 0.9373, 0.2378, -0.0377, 0.9963, 0.07739, 0.6903, 0.1225, 0.7131, 0.6867, 0.1225, 0.7165, 0.6871, -0.009533, 0.7265, 0.6903, 0.1225, 0.7131, 0.4352, 0.2559, 0.8632, 0.6876, 0.1198, 0.7162, 0.4808, 0.3958, 0.7824, 0.6346, 0.07708, 0.769, 0.7381, 0.1785, 0.6507, 0.5418, 0.4353, 0.719, 0.5267, 0.4804, 0.7013, 0.6912, 0.09411, 0.7165, 0.657, 0.4665, 0.5922, 0.8505, 0.1904, 0.4902, 0.6967, 0.3355, 0.6341, 0.7394, 0.3738, 0.5599, 0.6983, -0.0631, 0.713, 0.7882, 0.4061, 0.4623, -0.5448, -0.1079, 0.8316, -0.5471, -0.1061, 0.8303, -0.5471, -0.1061, 0.8303, -0.5454, -0.1087, 0.8311, -0.5464, -0.1059, 0.8308, -0.5471, -0.1061, 0.8303, 0.05365, -0.8974, 0.4379, -0.01423, -0.9066, 0.4217, 0.1438, -0.923, 0.3568, 0.05259, -0.8977, 0.4375, 0.04893, -0.8917, 0.45, 0.01874, -0.923, 0.3844, 0.6529, 0.749, -0.1134, 0.6987, 0.6817, -0.2169, 0.7927, 0.5833, 0.1769, 0.9442, 0.1938, -0.2661, 0.6306, 0.7384, 0.239, 0.8433, 0.5195, -0.1373, -0.9456, 0.1266, -0.2997, -0.942, 0.1495, -0.3004, -0.8618, 0.4054, -0.3049, -0.9364, 0.1414, -0.3213, -0.9448, 0.03177, -0.3262, -0.942, 0.1496, -0.3004, 0.7346, -0.4526, -0.5056, 0.8153, -0.3802, -0.4368, 0.6972, -0.4837, -0.5291, 0.7334, -0.4516, -0.5081, 0.734, -0.4714, -0.489, 0.7807, -0.4898, -0.388, 0.01879, -0.01278, -0.9997, 3.53e-07, -2.755e-07, -1.0, -0.2414, 0.1142, -0.9637, 0.02232, 0.004221, -0.9997, 0.003538, -0.03914, -0.9992, -9.491e-07, -4.874e-06, -1.0, 0.3665, -0.9161, 0.1628, 0.4026, -0.9081, 0.1152, 0.3955, -0.9088, 0.1326, 0.3344, -0.9419, 0.03137, 0.3077, -0.9502, 0.04892, 0.3759, -0.9266, 0.009747, 0.8713, 0.3941, -0.2926, 0.8209, 0.3798, -0.4265, 0.8531, 0.3989, -0.3364, 0.8705, 0.3588, -0.3368, 0.8593, 0.3804, -0.3418, 0.8512, 0.3897, -0.3515, 0.9635, 0.2676, -0.008158, 0.8286, 0.5492, -0.1085, 0.7771, 0.6292, 0.01174, 0.9351, 0.342, 0.0931, 0.8738, 0.486, -0.01755, 0.8489, 0.4781, -0.2253, 0.9587, 0.2588, -0.1182, 0.7819, 0.5766, -0.237, 0.9542, 0.2808, -0.1027, 0.8321, 0.4453, -0.3305, 0.6797, 0.4747, -0.5592, 0.7393, 0.6723, -0.03773, 0.5644, -0.8227, 0.06755, 0.8181, -0.5726, -0.05345, 0.8633, -0.498, -0.08219, 0.8107, -0.5769, -0.09958, 0.8208, -0.4998, 0.2763, 0.6255, -0.7532, -0.2034, 0.8101, -0.5832, -0.06017, 0.6449, -0.7592, 0.08752, 0.7442, -0.6614, 0.09369, 0.0471, -0.9986, 0.02594, 0.4164, -0.9088, -0.0275, 0.393, -0.912, 0.117, 0.3101, -0.9367, 0.1625, 0.2475, -0.958, 0.145, 0.5667, -0.7322, 0.3778, -0.2026, 0.9118, 0.3571, -0.2014, 0.9107, 0.3607, -0.2019, 0.9121, 0.3569, -0.2026, 0.9118, 0.3571, -0.2026, 0.9118, 0.3571, -0.1997, 0.9114, 0.3598, -0.1855, -0.04256, 0.9817, -0.1911, -0.04082, 0.9807, -0.1899, -0.0651, 0.9796, -0.1855, -0.04257, 0.9817, -0.3048, 0.1876, 0.9337, -0.1902, -0.04608, 0.9807, 0.8211, -0.2411, -0.5173, 0.8356, -0.2854, -0.4694, 0.6648, -0.457, -0.5909, 0.8184, -0.2489, -0.518, 0.8302, -0.2512, -0.4976, 0.8224, -0.2955, -0.4862, -0.6268, 0.5748, 0.5261, -0.721, 0.4806, 0.4992, -0.5988, 0.5864, 0.5455, -0.618, 0.5846, 0.5257, -0.7025, 0.5332, 0.4713, -0.6395, 0.4413, 0.6295, -0.8985, -0.1549, -0.4108, -0.9428, -0.1479, -0.2988, -0.9428, -0.1479, -0.2988, -0.9192, -0.06955, -0.3875, -0.9619, -0.1138, -0.2486, -0.9428, -0.1479, -0.2988, 0.5582, 0.4564, 0.6929, 0.4075, 0.5044, 0.7612, 0.5542, 0.3203, 0.7683, 0.5583, 0.4523, 0.6955, 0.383, 0.4271, 0.8191, 0.4255, 0.4251, 0.7989, -0.04738, 0.1785, 0.9828, -0.367, 0.04011, 0.9293, -0.3632, 0.004137, 0.9317, -0.02491, -0.04843, 0.9985, -0.3476, 0.0305, 0.9371, -0.3683, 0.02391, 0.9294, -0.5359, -0.706, 0.463, -0.166, -0.894, 0.4162, -0.5733, -0.4552, 0.6813, -0.4998, -0.5903, 0.6338, -0.2613, -0.6813, 0.6838, -0.09284, -0.8509, 0.5171, 0.5283, -0.5898, 0.6108, 0.4075, -0.5862, 0.7002, 0.5826, -0.582, 0.5674, 0.5311, -0.5895, 0.6086, 0.5229, -0.5958, 0.6096, 0.3896, -0.6493, 0.6531, 0.04332, -0.9985, 0.03476, 0.126, -0.9265, -0.3546, 0.3153, -0.9395, 0.134, 0.2856, -0.9582, 0.01462, 0.02294, -0.9988, 0.04333, 0.1395, -0.9499, -0.2798, -0.9504, -0.2871, 0.1195, -0.8304, -0.3972, -0.3908, -0.7203, -0.5569, 0.4136, -0.9253, -0.3513, 0.1428, -0.9541, -0.2992, 0.01347, -0.7287, -0.6467, -0.2251, 0.9511, 0.2632, -0.1619, 0.9295, 0.3607, 0.07747, 0.9532, 0.25, -0.17, 0.9676, 0.1705, -0.186, 0.9751, 0.1968, 0.1023, 0.9436, 0.2845, -0.1691, 0.9765, 0.1834, -0.1129, 0.9843, 0.1408, -0.1064, 0.9818, -0.0007216, -0.1899, 0.9756, 0.1976, -0.09539, 0.952, 0.1285, -0.2779, 0.9738, 0.08476, -0.2112, 0.7897, -0.6117, 0.04761, 0.9257, -0.376, 0.04184, 0.7896, -0.6118, 0.04748, 0.8161, -0.5375, -0.2122, 0.7889, -0.6136, 0.03366, 0.79, -0.6112, 0.04833, 0.7071, -0.6776, -0.2021, 0.756, -0.6249, 0.1951, 0.794, -0.6069, 0.0347, 0.8078, -0.5584, 0.1889, 0.7699, -0.6378, 0.02315, 0.7985, -0.5997, 0.05262, -0.09711, 0.9852, -0.1414, -0.04941, 0.9906, -0.1274, 0.134, 0.9785, -0.1568, -0.1329, 0.9868, -0.09223, 0.08021, 0.9967, -0.01187, -0.3246, 0.9364, 0.1331, -0.1249, 0.9895, -0.07225, -0.2902, 0.8913, -0.3485, -0.08802, 0.9906, -0.1044, -0.1003, 0.9933, -0.05663, -0.09647, 0.9942, -0.04828, -0.08129, 0.9922, -0.09401, 0.4952, -0.8683, 0.02771, 0.4842, -0.8747, 0.01944, 0.4998, -0.8662, -0.0001017, 0.4953, -0.8683, 0.02708, 0.4952, -0.8684, 0.02717, 0.4779, -0.8784, 0.007428, 0.7548, 0.6488, -0.0966, 0.6946, 0.6888, -0.2075, 0.7293, 0.6842, 0.0007018, 0.7985, 0.5651, -0.2074, 0.8275, 0.3331, -0.4519, 0.7158, 0.6569, -0.2368, -0.8992, -0.4305, 0.0787, -0.7705, -0.5075, -0.3858, -0.6647, -0.581, 0.4697, -0.9402, -0.3393, 0.03078, -0.963, -0.2696, -0.002532, -0.705, -0.677, -0.2115, -0.07278, 0.9928, -0.09484, -0.0654, 0.9934, 0.09423, -0.06534, 0.9934, 0.094, 0.05865, 0.9971, -0.0486, -0.06582, 0.993, 0.09797, -0.06532, 0.9934, 0.09421, 0.2319, -0.9635, 0.1337, 0.2369, -0.9572, -0.1662, 0.2152, -0.8439, 0.4914, 0.3713, -0.9122, 0.1731, 0.3337, -0.9168, 0.2194, 0.5136, -0.8548, -0.07432, 0.7738, -0.4896, 0.4019, 0.7272, -0.6482, 0.2257, 0.7727, -0.5783, 0.2615, 0.8437, -0.499, 0.1979, 0.5064, -0.8591, 0.07458, 0.7928, -0.5912, 0.1481, -0.8768, -0.4147, 0.2434, -0.913, -0.397, -0.09392, -0.9004, -0.4348, -0.01431, -0.7357, -0.6376, 0.2286, -0.9591, -0.2443, -0.1429, -0.8459, -0.5332, 0.009592, -0.07726, 0.9873, 0.1388, -0.4366, 0.8874, -0.1477, -0.4535, 0.8739, -0.1751, -0.4365, 0.7995, 0.4126, -0.3211, 0.94, -0.1154, -0.5734, 0.8167, -0.06576, 0.2035, 0.9719, -0.1179, -0.2452, 0.9548, -0.168, -0.3135, 0.9313, -0.1858, -0.1224, 0.9316, 0.3423, -0.0521, 0.9403, -0.3362, -0.3764, 0.9247, -0.05776, -0.7088, -0.5055, 0.4919, -0.9086, -0.4113, 0.07328, -0.9025, -0.3753, -0.2113, -0.6639, -0.7089, 0.2382, -0.953, -0.2706, 0.1366, -0.9354, -0.3359, 0.1102, 0.05097, -0.02479, -0.9984, 2.321e-07, -1.163e-07, -1.0, -0.001593, 0.002395, -1.0, 0.05476, 0.01462, -0.9984, 3.826e-08, -7.089e-07, -1.0, 3.826e-08, -7.089e-07, -1.0, 0.3106, -0.001106, -0.9505, 6.78e-07, -2.478e-06, -1.0, -0.003483, 0.05657, -0.9984, -0.1518, -0.6899, 0.7078, -0.05835, -0.8948, 0.4426, 0.1407, -0.7371, 0.661, -0.1714, -0.7131, 0.6798, 0.08909, -0.6844, 0.7237, 0.01769, -0.6362, 0.7713, 0.06871, -0.6211, 0.7807, -0.0142, -0.6804, 0.7327, 0.09467, -0.6413, 0.7614, -0.1242, -0.7751, 0.6195, -0.1204, -0.8039, 0.5825, -0.05635, -0.7843, 0.6178, 0.8225, 0.2707, 0.5002, 0.8022, 0.5193, 0.2947, 0.7124, 0.6173, 0.3337, 0.7908, 0.3276, 0.5169, 0.793, 0.5123, 0.3296, 0.8955, 0.4075, 0.1787, 0.8444, 0.2641, 0.4661, 0.9038, 0.4211, -0.07617, 0.9442, 0.2138, 0.2505, 0.8823, 0.4598, 0.1009, 0.9509, 0.1729, -0.2568, 0.7792, 0.6256, 0.03863, 0.3093, -0.6511, 0.6931, 0.6546, -0.4801, 0.584, 0.6759, -0.2147, 0.7051, 0.6738, -0.5531, 0.4901, 0.5678, -0.2861, 0.7718, 0.5349, -0.7157, 0.449, 0.6703, -0.5475, 0.501, 0.4994, -0.5946, 0.6301, 0.6572, -0.5623, 0.5019, -0.6934, -0.7046, 0.1507, -0.7059, -0.7028, 0.08831, -0.7059, -0.7028, 0.08831, -0.6714, -0.7286, 0.1352, -0.7058, -0.7028, 0.08898, -0.7059, -0.7028, 0.08831, -0.7765, 0.475, 0.414, -0.5665, 0.2298, 0.7914, -0.5465, 0.2163, 0.809, -0.5764, 0.6431, 0.5041, -0.5075, 0.5269, 0.6818, -0.5702, 0.2109, 0.794, -0.4533, 0.863, 0.2231, -0.5624, 0.8262, -0.0328, -0.202, 0.9785, 0.04234, -0.3435, 0.9389, -0.02282, -0.1915, 0.9815, 0.005675, -0.5421, 0.8393, -0.04162, -0.6597, -0.7357, 0.1534, -0.6597, -0.7357, 0.1534, -0.6613, -0.7346, 0.152, -0.6597, -0.7357, 0.1534, -0.6505, -0.7418, 0.1628, -0.6597, -0.7357, 0.1534, 0.836, 0.1784, 0.5189, -0.7226, -0.1514, 0.6745, -0.9269, -0.2605, -0.2702, 0.9902, 0.05483, -0.1282, -0.5016, -0.7702, 0.3939, -0.7855, 0.3884, -0.4818, 0.3798, 0.8783, -0.2905, 0.5716, 0.7408, -0.3527, 0.6164, 0.7852, -0.05934, 0.3649, 0.8755, -0.3168, 0.09371, 0.9798, -0.1769, 0.2611, 0.8402, -0.4753, 0.1378, -0.609, 0.7811, 0.1371, -0.6091, 0.7811, 0.1371, -0.6091, 0.7811, 0.1375, -0.6095, 0.7808, 0.03023, -0.577, 0.8162, 0.1371, -0.6091, 0.7811, 0.398, -0.81, 0.4307, 0.3176, -0.8951, 0.313, 0.3677, -0.8457, 0.3867, 0.4039, -0.8094, 0.4263, 0.3841, -0.8313, 0.4018, 0.3502, -0.8895, 0.2934, -0.1497, 0.3507, 0.9245, 0.06976, 0.6035, 0.7943, -0.1968, 0.7901, 0.5805, -0.2495, 0.4379, 0.8637, 0.02609, 0.5897, 0.8072, 0.06954, 0.611, 0.7886, -0.4917, 0.8361, -0.2432, -0.1558, 0.7444, -0.6493, -0.4515, 0.8278, -0.333, -0.07838, 0.9911, -0.1077, -0.4331, 0.8503, -0.299, -0.4389, 0.8411, -0.316, -0.3026, 0.9516, 0.05314, -0.1639, 0.9563, -0.242, -0.3438, 0.8629, -0.3703, -0.9964, -0.05796, -0.06227, -0.8395, -0.3798, -0.3887, -0.9616, -0.2744, 0.002546, -0.992, -0.09468, 0.0836, -0.9845, -0.1683, -0.04936, -0.8063, -0.5845, -0.09075, 0.1886, 0.953, -0.2369, 0.2318, 0.9712, -0.05537, -0.1439, 0.9668, -0.211, -0.03041, 0.9828, -0.1822, -0.01228, 0.9837, -0.1791, 0.127, 0.9889, -0.07653, 0.7704, 0.6014, 0.2115, 0.7801, 0.6171, 0.1034, 0.8128, 0.5641, 0.1451, 0.8522, 0.4988, 0.1579, 0.976, 0.216, 0.02869, 0.8172, 0.5704, 0.08266, -0.02002, 0.05303, -0.9984, 0.08554, -0.04844, -0.9952, -0.03392, -0.3087, -0.9505, -0.9198, -0.347, -0.1833, -0.8786, -0.3161, -0.358, -0.8569, -0.4317, -0.2816, 0.8819, 0.3804, 0.2784, 0.7316, 0.422, 0.5354, 0.9476, 0.1233, 0.2946, 0.9238, 0.2912, 0.2486, 0.9443, 0.1454, 0.2954, 0.7938, 0.1967, 0.5754, -0.9609, -0.2763, 0.01637, -0.9369, -0.3494, -0.01056, -0.9323, -0.3267, 0.155, -0.9451, -0.2995, 0.1311, -0.9502, -0.3094, 0.03825, -0.9185, -0.3784, 0.1147, -0.1617, 0.9585, -0.2347, -0.1282, 0.9278, -0.3505, -0.1216, 0.9231, -0.3647, -0.2457, 0.9101, -0.3338, -0.001827, 0.9771, -0.213, -0.1463, 0.9119, -0.3835, -0.02872, -0.7396, 0.6724, 0.06076, -0.7713, 0.6336, 0.1027, -0.7664, 0.6341, 0.1216, -0.6739, 0.7288, -0.1759, -0.7701, 0.6132, 0.1009, -0.7484, 0.6556, 0.5732, -0.0746, 0.816, 0.5857, -0.2499, 0.771, 0.3772, 0.04442, 0.9251, 0.6321, -0.3801, 0.6752, 0.1658, -0.6312, 0.7577, 0.5993, -0.1284, 0.7902, -0.9325, -0.2683, -0.2416, -0.8764, -0.3482, -0.3327, -0.9174, -0.3236, -0.2317, -0.9271, -0.3741, -0.02197, -0.9294, -0.3625, -0.06874, -0.8758, -0.4819, 0.0286, 0.2314, 0.2072, -0.9505, 0.002731, -8.964e-05, -1.0, 2.626e-07, -2.501e-07, -1.0, -0.1028, 0.2931, -0.9505, 0.05911, 0.07855, -0.9952, -0.0007786, -0.002619, -1.0, -0.834, -0.3024, 0.4616, -0.9596, -0.28, 0.02771, -0.9617, -0.1927, -0.1951, -0.8255, -0.4342, 0.3605, -0.9932, -0.09153, 0.0722, -0.9894, -0.1369, 0.04783, -0.8995, 0.4298, 0.07882, -0.8389, 0.2382, -0.4894, -0.7106, 0.7015, -0.05402, -0.9011, 0.4243, 0.08961, -0.772, 0.6193, -0.143, -0.9859, -0.1435, -0.08603, -0.1225, 0.3276, -0.9369, 6.688e-05, -0.001725, -1.0, -0.001269, 0.0008609, -1.0, -0.3146, 0.1528, -0.9369, 0.3868, 0.02662, -0.9218, -0.00118, -0.001259, -1.0, -0.4493, -0.888, -0.09765, -0.4107, -0.8731, -0.2628, -0.4506, -0.8871, -0.09973, -0.3093, -0.9381, -0.1562, -0.4621, -0.8789, -0.1181, -0.497, -0.8641, -0.07907, -0.4663, -0.8755, -0.1268, -0.435, -0.8961, -0.08829, -0.4443, -0.8919, -0.08493, -0.834, -0.5003, 0.2329, -0.7387, -0.6556, -0.1565, -0.5566, -0.7403, 0.377, -0.5548, -0.8305, 0.04986, -0.7346, -0.6022, 0.3126, -0.8466, -0.5322, -0.007317, -0.5477, -0.7826, 0.296, -0.836, -0.5089, 0.2054, -0.8011, -0.5754, 0.1645, -0.4651, -0.8825, 0.06952, -0.5406, -0.8289, -0.1439, -0.3908, -0.9057, 0.1643, -0.4737, -0.868, -0.1489, -0.4783, -0.8782, 0.001642, -0.6916, -0.7135, 0.1124, -0.3074, -0.9497, -0.05933, -0.4997, -0.8083, 0.3112, -0.5608, -0.8277, -0.02122, -0.484, -0.8669, -0.1194, -0.1598, -0.8301, 0.5342, -0.3197, -0.6077, 0.727, -0.782, -0.6015, 0.1634, -0.09273, -0.968, 0.2331, -0.2067, -0.7893, 0.5781, -0.1778, -0.6441, -0.744, 0.4555, -0.6979, -0.5526, -0.08437, -0.9765, 0.1983, -0.2942, -0.7298, -0.6172, 0.3357, -0.7799, -0.5283, 0.4791, -0.7649, -0.4306, 0.5568, -0.399, 0.7285, 0.2034, -0.8591, 0.4696, 0.7575, -0.6486, -0.0738, 0.919, -0.3473, 0.1865, 0.8088, -0.5349, 0.2443, 0.5657, -0.8213, -0.07418, 0.9861, -0.1654, 0.01461, 0.4986, -0.6008, -0.6248, 0.7132, -0.0824, -0.6961, 0.9759, 0.07244, -0.2059, 0.7343, -0.626, -0.2627, 0.5478, -0.4226, -0.722, -0.4814, -0.8391, 0.2533, -0.03872, -0.9992, -0.01007, -0.01969, -0.9238, 0.3825, -0.3065, -0.8384, 0.4506, -0.4474, -0.8363, -0.317, -0.0519, -0.9986, 0.005675, -0.1452, -0.9568, 0.2519, -0.5886, -0.7008, 0.403, -0.4238, -0.9026, -0.07552, -0.2149, -0.9084, 0.3586, -0.3806, -0.789, 0.4824, -0.7318, -0.68, 0.04542, 0.1653, -0.7474, 0.6434, 0.1743, -0.9825, -0.06583, 0.3069, -0.9517, -0.004048, 0.2914, -0.7135, 0.6372, -0.2523, -0.9392, 0.2329, 0.4549, -0.8905, -0.00864, 0.8933, -0.4493, 0.007233, 0.9338, -0.3034, 0.1896, 0.8966, -0.4417, 0.03296, 0.8378, -0.4821, 0.2562, 0.8723, -0.4866, 0.04764, 0.8837, -0.2712, -0.3815, 0.9141, -0.2264, -0.3363, 0.816, -0.5777, -0.01971, 0.6761, -0.7002, -0.2296, 0.6933, 0.3213, 0.645, 0.8855, 0.3353, -0.3218, 0.8291, 0.4514, 0.3299, 0.6613, 0.4211, 0.6207, 0.8869, -0.0652, -0.4573, 0.7982, 0.5619, -0.2173, 0.9519, -0.3028, -0.04759, 0.7974, -0.6024, -0.03538, 0.7551, -0.6443, 0.121, 0.8024, -0.4883, -0.3432, 0.8023, -0.5961, -0.0322, 0.7921, -0.6098, -0.02863, 0.948, 0.05602, -0.3133, 0.9659, -0.2509, -0.06348, 0.9694, -0.2349, -0.07132, 0.9261, 0.1068, -0.3617, 0.8679, -0.4013, -0.2928, 0.9964, -0.08092, -0.0263, 0.2079, 0.9586, -0.1944, 0.1966, 0.9331, -0.3012, 0.5927, 0.7519, -0.2885, 0.4162, 0.8565, -0.3052, 0.8769, 0.4744, -0.07736, 0.06696, 0.9894, -0.1287, 0.07839, 0.9625, 0.2596, 0.06809, 0.9483, 0.3099, 0.5594, 0.5798, 0.5923, 0.2303, 0.8526, 0.469, 0.07135, 0.9922, -0.1026, 0.5214, 0.8532, -0.01499, 0.3188, 0.8084, 0.4949, 0.5403, 0.8318, 0.1274, -0.294, 0.9417, -0.1638, 0.3796, 0.7791, 0.4988, 0.398, 0.6548, -0.6425, 0.5897, 0.8061, -0.04947, -0.7029, 0.6462, 0.2974, -0.8873, 0.1382, 0.4401, -0.9292, -0.1439, 0.3403, -0.8268, 0.2194, 0.5179, -0.7665, 0.4522, 0.4561, -0.7633, 0.6453, 0.02973, -0.774, 0.3273, 0.542, -0.7558, 0.5138, 0.406, -0.8644, 0.4997, 0.05637, -0.7173, 0.4613, 0.5222, -0.829, 0.511, 0.2273, -0.8598, 0.4242, 0.2842, 0.5593, 0.828, 0.04139, 0.8007, 0.5984, 0.02866, 0.7983, 0.6018, 0.02404, 0.5652, 0.8238, -0.04471, 0.791, 0.6065, 0.08025, 0.801, 0.598, 0.02697, -0.4192, -0.2827, 0.8628, -0.3559, -0.2175, 0.9089, -0.4604, -0.07192, 0.8848, -0.4378, -0.2475, 0.8643, -0.3164, -0.2151, 0.9239, -0.3574, -0.2204, 0.9076, 0.6569, 0.1845, 0.7311, 0.6569, 0.1845, 0.7311, 0.6581, 0.1865, 0.7295, 0.6569, 0.1845, 0.7311, 0.6569, 0.1845, 0.7311, 0.6569, 0.1845, 0.7311, 0.5434, 0.3052, 0.782, 0.5684, 0.1423, 0.8104, 0.5685, 0.143, 0.8102, 0.5826, 0.2997, 0.7555, 0.5685, 0.143, 0.8102, 0.5686, 0.1422, 0.8102, 0.1564, -0.6101, 0.7767, 0.1412, -0.5848, 0.7988, 0.134, -0.5945, 0.7929, 0.1222, -0.6122, 0.7812, 0.1376, -0.7425, 0.6556, 0.1388, -0.5852, 0.7989, 0.3416, -0.2207, 0.9136, 0.3993, -0.3091, 0.8631, 0.3993, -0.3091, 0.8631, 0.4317, -0.1979, 0.8801, 0.2994, -0.1961, 0.9338, 0.3993, -0.3091, 0.8631, 0.3224, 0.9463, -0.02299, 0.3678, 0.9286, -0.0492, 0.3695, 0.9274, -0.05874, 0.3158, 0.9473, -0.05332, 0.3502, 0.9358, -0.04067, 0.3678, 0.9286, -0.04921, 0.8358, -0.5427, 0.08331, 0.8263, -0.5547, 0.09718, 0.8741, -0.4809, 0.06887, 0.8676, -0.4684, 0.1669, 0.864, -0.4753, 0.1659, 0.86, -0.4855, 0.1571, 0.972, -0.2328, 0.03094, 0.9762, -0.2148, 0.0289, 0.978, -0.2061, 0.0322, 0.9369, -0.3074, 0.1663, 0.943, -0.3088, 0.1242, 0.943, -0.3004, 0.1434, 0.777, 0.6093, 0.1583, -0.7262, -0.3134, -0.6119, 0.8919, 0.4116, 0.1872, 0.7564, 0.6436, 0.117, 0.9457, -0.08199, -0.3145, -0.8942, -0.0827, -0.4399, -0.2469, -0.6, 0.7609, -0.3792, -0.4756, 0.7937, -0.1504, -0.4562, 0.8771, -0.3185, -0.535, 0.7825, -0.09109, -0.4093, 0.9079, -0.3171, -0.5808, 0.7497, 0.4098, -0.9038, -0.1236, 0.4527, -0.4877, -0.7465, 0.7953, -0.6034, 0.05946, 0.4732, -0.8755, -0.09762, 0.4419, -0.8791, -0.1787, 0.9474, -0.3112, -0.07449, 0.1445, -0.9878, 0.0576, 0.586, -0.7884, -0.187, -0.05846, -0.6919, 0.7196, 0.1424, -0.9847, 0.1008, 0.2141, -0.9733, 0.08245, 0.6577, -0.7449, 0.1121, 0.2367, 0.07785, 0.9685, 0.4641, 0.6819, 0.5654, -0.1505, 0.9881, 0.03141, -0.2552, 0.5684, 0.7822, 0.4577, 0.5872, 0.6676, 0.4662, 0.68, 0.5659, 0.2075, -0.7493, 0.6289, 0.7225, 0.01495, 0.6912, 0.1527, 0.2696, 0.9508, -0.191, -0.3485, 0.9176, 0.4712, -0.5953, 0.6509, 0.5726, 0.1567, 0.8047, -0.3592, -0.9205, 0.154, -0.6227, -0.7347, 0.2694, -0.4298, -0.8728, 0.2312, -0.4942, -0.8582, 0.1387, -0.3334, -0.8563, 0.3945, -0.5547, -0.8316, 0.02832, -0.8769, 0.2466, 0.4127, -0.8534, 0.1486, 0.4996, -0.8538, 0.1517, 0.498, -0.8659, 0.2806, 0.4142, -0.7861, 0.1778, 0.592, -0.8659, 0.1625, 0.4732, 0.9983, 1.602e-06, 0.05896, 0.9983, 1.602e-06, 0.05896, 0.9983, 2.987e-05, 0.05905, 0.9983, 0.0009292, 0.05871, 0.9983, 0.0009292, 0.05871, 0.8579, -0.4669, 0.2145, 0.8953, -0.1734, -0.4103, 0.9981, -1.33e-07, 0.06107, 0.9339, 0.135, -0.3311, 0.9045, 0.3995, 0.1493, 0.9981, -3.764e-07, 0.06106, 0.9895, -0.1427, -0.02439, 2.585e-07, -7.731e-07, -1.0, 0.000274, 8.746e-05, -1.0, 2.853e-05, -9.239e-05, -1.0, 2.794e-07, -7.731e-07, -1.0, -6.422e-05, 0.0001278, -1.0, 0.0002332, -0.0001696, -1.0, -1.439e-05, 1.0, 1.78e-06, -0.02571, 0.9965, 0.07986, -0.05892, 0.9917, 0.1141, -0.009535, 0.9965, 0.08335, -3.832e-06, 1.0, 3.411e-06, -3.832e-06, 1.0, 3.411e-06, -4.711e-05, 1.0, 7.646e-05, 0.03396, 0.9965, 0.07672, 1.17e-05, 1.0, 7.471e-07, -4.637e-05, 1.0, 8.324e-05, 2.009e-07, 1.0, -5.655e-07, 2.009e-07, 1.0, -5.655e-07, -7.644e-05, 1.0, 0.0002747, 0.02041, 0.9965, -0.08137, -9.263e-05, 1.0, -3.282e-05, -0.003389, 0.9965, -0.08382, -0.0001397, 1.0, 0.0002554, -0.3882, 0.9188, 0.07135, 0.5945, -0.6541, 0.4677, 0.8572, -0.3343, 0.3916, 0.5162, -0.301, 0.8018, 0.5513, -0.6168, 0.5618, 0.7568, -0.4972, 0.4244, 0.6621, -0.3187, 0.6783, -0.2539, -0.8164, 0.5186, -0.3815, -0.7927, 0.4754, -0.2547, -0.8164, 0.5183, -0.2539, -0.8166, 0.5184, -0.253, -0.8193, 0.5146, -0.3667, -0.8191, 0.4413, -0.6224, 0.09407, 0.7771, -0.514, 0.08988, 0.8531, -0.514, 0.08988, 0.8531, -0.6028, 0.1578, 0.7821, -0.5113, 0.0899, 0.8547, -0.514, 0.08988, 0.8531, 8.196e-05, -1.0, 0.0001208, -0.00886, -0.9984, -0.05555, -0.1901, -0.9818, -0.006096, 0.03645, -0.9984, -0.04284, 8.847e-05, -1.0, 0.0001162, -0.0006672, -1.0, -4.169e-05, -0.0006328, -1.0, -0.0002184, 0.0001299, -1.0, -6.398e-05, 1.516e-06, -1.0, 8.381e-07, -0.0005325, -1.0, -0.0004074, 3.851e-07, -1.0, 6.561e-07, -0.0776, -0.9968, -0.01912, 0.0139, -0.9968, -0.07871, 1.493e-06, -1.0, 7.377e-07, 0.4565, -0.8686, 0.1929, -0.7866, -0.5615, 0.2567, -0.6997, -0.6374, 0.3228, -0.7758, -0.5493, 0.3105, -0.7946, -0.5469, 0.2638, -0.7889, -0.5782, 0.2081, -0.7579, -0.524, 0.3887, -0.9755, -0.174, 0.1349, -0.9398, -0.1794, 0.2908, -0.958, -0.2106, 0.1946, -0.9777, -0.1484, 0.1485, -0.8852, -0.3279, 0.33, -0.9818, -0.1491, 0.1176, -0.1986, 0.5397, 0.8181, -0.06735, 0.5087, 0.8583, -0.065, 0.5074, 0.8593, -0.1159, 0.6151, 0.7799, -0.003575, 0.8096, 0.587, -0.06735, 0.5087, 0.8583, -0.8934, 0.4353, 0.111, -0.9613, 0.2747, -0.01923, -0.8037, 0.5845, 0.1113, -0.9042, 0.3959, 0.1599, -0.9321, 0.3536, 0.07816, -0.9654, 0.2346, 0.1141, -0.89, 0.4022, -0.2148, -0.856, 0.4439, 0.265, -0.8807, 0.3139, -0.3548, -0.6298, 0.7169, -0.2989, -0.7752, 0.5996, -0.199, -0.5083, 0.8609, -0.02239, -0.5974, 0.7712, -0.2199, -0.3299, 0.9388, -0.09949, -0.5871, 0.803, 0.1024, -0.8596, 0.3576, -0.365, -0.8274, 0.4485, 0.3379, -0.8694, 0.3577, -0.3408, -0.9953, -0.004746, 0.09673, -0.9955, -0.0002764, -0.09433, -0.9956, -6.598e-05, -0.09412, -0.9955, -0.0009258, -0.09431, -0.9932, -0.0891, 0.07482, -0.9285, 0.3673, 0.05538, -0.8804, 0.1901, -0.4344, -0.9878, -0.1546, 0.01854, -0.892, -0.04103, -0.4502, -0.9405, -0.3373, 0.04255, -0.9835, -0.1796, -0.02198, -0.9868, -0.008962, -0.1615, -0.9934, 0.1144, -0.0007167, -0.9368, -0.09701, -0.3362, -0.9457, -0.2198, 0.2393, -0.9901, 0.09112, 0.1064, -0.9983, 0.04481, 0.03675, -0.9371, -0.3327, 0.1055, -0.9388, -0.3441, -0.01351, -0.9625, -0.269, 0.03597, -0.9361, -0.3516, 0.00503, -0.8341, -0.5517, -0.004125, -0.8597, -0.4729, 0.1929, -0.8016, -0.5928, 0.07742, 0.6528, -0.7045, -0.2784, 0.3456, -0.933, -0.1007, 0.5003, -0.8588, 0.1101, 0.6464, -0.6981, -0.3081, 0.1008, -0.978, 0.1827, 0.5859, -0.8051, -0.09253, -0.3028, 0.5022, 0.81, -0.4823, 0.1376, 0.8652, -0.4823, 0.1376, 0.8652, -0.1543, 0.3792, 0.9124, -0.5473, 0.02587, 0.8365, -0.4823, 0.1376, 0.8651, -0.9698, -0.2387, 0.04924, -0.8366, -0.4804, 0.2634, -0.8613, -0.488, 0.1412, -0.9976, 0.04867, 0.04982, -0.8144, -0.3008, 0.4963, -0.9936, -0.09999, 0.05345, -0.731, -0.6753, 0.09845, -0.7248, -0.6782, 0.1217, -0.7336, -0.6713, 0.1061, -0.6198, -0.7679, 0.1618, -0.5687, -0.816, 0.104, -0.6212, -0.7637, 0.176, 0.09737, -0.9945, -0.0396, 0.08817, -0.9953, -0.03973, 0.09104, -0.995, -0.03995, 0.09707, -0.9944, -0.04175, 0.07797, -0.9966, -0.02545, 0.08843, -0.9952, -0.04103, -0.9055, -0.2575, 0.3373, -0.9068, -0.1832, 0.3797, -0.9155, -0.1839, 0.3577, -0.8931, -0.244, 0.378, -0.9091, -0.1945, 0.3684, -0.8883, -0.04419, 0.4571, -0.9582, -0.1334, 0.2531, -0.9069, -0.1713, 0.3849, -0.8214, -0.2339, 0.5201, -0.9568, -0.1772, 0.2304, -0.8202, -0.3426, 0.4581, -0.9002, -0.08019, 0.4279, -0.6766, 0.5559, 0.4829, -0.6862, 0.6076, 0.4, -0.691, 0.6074, 0.3919, -0.7309, 0.526, 0.4348, -0.3935, 0.8413, 0.3707, -0.6866, 0.6076, 0.3994, 0.1676, -0.9686, 0.1838, 0.1536, -0.9741, 0.166, 0.1656, -0.9634, 0.211, 0.02615, -0.999, -0.03628, 0.0176, -0.9994, -0.02841, -0.01803, -0.9997, -0.01406, -0.009354, -0.9979, 0.06334, -0.01166, -0.9995, 0.03085, 0.01294, -0.999, 0.04315, 0.1149, -0.982, 0.1499, 0.08031, -0.9887, 0.1263, 0.1025, -0.9872, 0.1225, 0.1149, -0.9857, -0.1236, 0.3769, -0.8755, -0.3024, 0.1183, -0.9809, -0.1544, 0.01137, -0.9982, -0.05858, 0.1387, -0.9231, -0.3586, 0.2615, -0.9635, 0.05708, -0.8961, -0.4207, 0.1411, -0.7309, -0.6295, -0.2636, -0.7272, -0.6818, 0.07979, -0.596, -0.698, 0.397, -0.6238, -0.7773, 0.08166, -0.4645, -0.8854, 0.02014, -0.1983, 0.1469, 0.9691, -0.1983, 0.1469, 0.9691, -0.1983, 0.1469, 0.9691, -0.1983, 0.1469, 0.9691, -0.1983, 0.1469, 0.9691, -0.1983, 0.1469, 0.9691, -0.769, -0.5803, -0.2682, -0.7243, -0.6883, 0.04029, -0.7298, -0.6824, 0.0413, -0.7298, -0.6824, 0.0413, -0.7308, -0.6818, 0.03324, -0.7328, -0.6782, 0.05484, -0.6679, -0.7316, -0.1364, -0.6413, -0.7417, 0.1963, -0.9316, -0.3493, -0.1002, -0.8489, -0.3915, -0.3551, -0.591, -0.7931, -0.1474, -0.9007, -0.4146, 0.1295, -0.6885, 0.6076, 0.3959, -0.6933, 0.605, 0.3916, -0.6969, 0.5982, 0.3954, -0.7222, 0.63, 0.2855, -0.7029, 0.6437, 0.3027, -0.7278, 0.6242, 0.284, -0.2579, 0.2104, 0.943, -0.2817, 0.1994, 0.9386, -0.2263, 0.1764, 0.9579, -0.01111, 0.2325, 0.9725, -0.0401, 0.2046, 0.978, -0.049, 0.1992, 0.9787, 0.7005, 0.6193, 0.3548, 0.6919, 0.6108, 0.385, 0.7027, 0.5959, 0.3887, 0.6619, 0.6112, 0.434, 0.6438, 0.6335, 0.4291, 0.6481, 0.6228, 0.4382, -0.2215, 0.4826, 0.8473, -0.5729, 0.6933, 0.4372, -0.2243, 0.8006, 0.5557, -0.2543, 0.6922, 0.6754, 0.02401, 0.8158, 0.5778, -0.629, 0.6545, 0.4196, 0.5896, 0.3906, 0.707, -0.08283, -0.02908, 0.9961, 0.2376, 0.02048, 0.9711, 0.4319, 0.2372, 0.8702, -0.3749, 0.144, 0.9158, 0.1238, -0.2544, 0.9592, 0.8414, -0.07892, 0.5347, 0.8038, -0.5147, 0.2984, 0.9487, -0.179, 0.2607, 0.8789, -0.05032, 0.4743, 0.7984, -0.5704, 0.1928, 0.8739, -0.4712, 0.1195, 0.6666, 0.7418, -0.07384, 0.9797, 0.1963, -0.04192, 0.5754, 0.6652, -0.4758, 0.7994, 0.1734, 0.5752, 0.6959, 0.01553, 0.718, 0.9325, -0.275, 0.2341, 0.2787, 0.9475, 0.157, 0.5023, 0.8298, -0.2429, 0.2194, 0.9756, 0.0007849, 0.2544, 0.954, 0.1585, 0.05662, 0.9521, 0.3006, 0.1882, 0.9321, -0.3093, -0.1092, 0.9558, 0.2729, -0.2461, 0.9592, 0.139, -0.2457, 0.9562, 0.159, -0.2551, 0.9214, 0.2933, -0.04025, 0.9851, 0.1669, -0.2744, 0.9558, 0.1059, 0.08497, 0.9008, 0.4258, -0.1952, 0.3653, 0.9102, 0.0422, 0.6042, 0.7957, 0.004903, 0.8912, 0.4536, -0.6326, 0.5245, 0.5698, -0.1722, 0.321, 0.9313, 0.6174, 0.1385, 0.7743, 0.8842, -0.255, 0.3915, 0.7492, -0.1218, 0.6511, 0.6697, 0.132, 0.7308, 0.6103, -0.4585, 0.6459, 0.9275, -0.1378, 0.3476, 0.7595, 0.6456, -0.08008, 0.9756, 0.195, 0.1014, 0.7904, 0.4332, -0.4331, 0.6157, 0.378, 0.6914, 0.4596, 0.3175, 0.8294, 0.8017, -0.0194, 0.5974, -0.6378, -0.3198, 0.7007, -0.6505, -0.1731, 0.7395, -0.5166, -0.3326, 0.789, -0.6989, -0.4256, 0.5748, -0.7114, -0.6355, 0.3003, -0.7588, -0.4961, 0.4219, -0.2375, 0.1868, 0.9533, -0.3285, 0.05775, 0.9427, -0.3196, 0.06907, 0.945, -0.3285, 0.0577, 0.9427, -0.1858, 0.1176, 0.9755, -0.3285, 0.0577, 0.9427, -0.3285, 0.05773, 0.9427, -0.2284, -0.06139, 0.9716, -0.3338, 0.1376, 0.9326, -0.3285, 0.05775, 0.9427, -0.2522, 0.07104, 0.9651, -0.4357, 0.1555, 0.8865, -0.3285, 0.05774, 0.9427, -0.3415, 0.2105, 0.916, -0.3285, 0.05774, 0.9427, -0.3285, 0.05774, 0.9427, -0.2145, 0.1616, 0.9633, -0.4924, 0.09517, 0.8652, -0.3285, 0.05774, 0.9427, -0.4508, 0.1788, 0.8745, -0.3278, 0.06052, 0.9428, -0.3285, 0.05776, 0.9427, -0.3258, 0.05766, 0.9437, -0.3285, 0.05776, 0.9427, 0.4651, 0.6989, 0.5434, 0.3431, 0.8208, 0.4568, -0.2801, 0.399, 0.8731, 0.4481, 0.6776, 0.5832, 0.5349, 0.729, 0.4272, 0.2746, 0.6942, 0.6653, 0.8482, -0.1266, 0.5143, 0.825, -0.08153, 0.5592, 0.7994, 0.04846, 0.5989, 0.8698, 0.04725, 0.4911, 0.7773, -0.1501, 0.611, 0.8877, 0.1994, 0.415, 0.7867, 0.3003, 0.5393, 0.6782, -0.08013, 0.7305, 0.8052, -0.1188, 0.581, 0.7209, 0.3121, 0.6188, 0.7817, -0.1239, 0.6112, 0.7631, -0.0898, 0.64, 0.2407, -0.2025, 0.9492, 0.45, 0.1962, 0.8712, 0.2487, 0.1019, 0.9632, 0.3971, -0.1825, 0.8994, 0.5262, -0.2065, 0.8249, 0.4483, 0.1938, 0.8726, 0.3792, -0.5426, 0.7495, 0.08833, -0.3598, 0.9288, 0.3279, -0.3974, 0.857, 0.1299, -0.3625, 0.9229, -0.05831, -0.05059, 0.997, -0.03368, -0.4622, 0.8861, 0.9529, -0.28, 0.1166, 0.6541, -0.7232, 0.2214, 0.9408, -0.3344, 0.05564, 0.8862, -0.3861, 0.2561, 0.7398, -0.4584, 0.4925, 0.644, -0.7266, 0.2394, 0.8571, -0.1272, 0.4991, 0.9628, -0.2179, 0.1597, 0.8703, -0.2426, 0.4286, 0.9172, -0.2075, 0.3402, 0.7728, -0.5666, 0.2861, 0.9742, -0.03884, 0.2225, 0.4344, -0.5428, 0.7187, 0.4255, -0.5265, 0.736, 0.4175, -0.6584, 0.6263, 0.4029, -0.5775, 0.7101, 0.5818, -0.572, 0.5782, 0.3772, -0.5273, 0.7614, 0.2922, -0.727, 0.6214, 0.4794, -0.493, 0.726, 0.2524, -0.8548, 0.4535, 0.009921, -0.8634, 0.5045, 0.1556, -0.5059, 0.8485, 0.2647, -0.5098, 0.8186, 0.0, 7.144e-07, 1.0, -0.0005974, -0.00519, 1.0, 0.0, 7.144e-07, 1.0, 0.001281, -0.005065, 1.0, -9.265e-07, 3.978e-07, 1.0, -9.265e-07, 3.978e-07, 1.0, 0.002831, -0.00439, 1.0, 0.0, 1.232e-06, 1.0, -0.0007287, -0.0002382, 1.0, -0.8344, -0.3116, 0.4547, -0.8344, -0.3116, 0.4547, -0.8344, -0.3116, 0.4547, -0.8344, -0.3116, 0.4546, -0.8344, -0.3116, 0.4546, -0.9484, -0.2174, 0.2309, -0.891, -0.403, 0.209, -0.8344, -0.3116, 0.4546, -0.8371, -0.3078, 0.4523, -0.4487, 0.4979, 0.7422, -0.5766, 0.2647, 0.7729, -0.4434, 0.5002, 0.7437, -0.2911, 0.3087, 0.9055, -0.4401, 0.4784, 0.7599, -0.1888, 0.3035, 0.9339, -0.1689, 0.6865, 0.7073, -0.4369, 0.4672, 0.7687, -0.4394, 0.4642, 0.7691, 0.07375, -0.4689, 0.8802, 0.07081, -0.4695, 0.8801, 0.07556, -0.4702, 0.8793, 0.09362, -0.4807, 0.8719, 0.09211, -0.4785, 0.8733, 0.09193, -0.4829, 0.8709, 0.819, 0.4114, 0.4, 0.9815, 0.06991, 0.1783, 0.9832, 0.08604, 0.1609, 0.8235, 0.4401, 0.358, 0.9411, 0.2207, 0.256, 0.9841, 0.0833, 0.1566, 0.7464, -0.3406, 0.5717, 0.756, -0.3461, 0.5557, 0.7578, -0.3454, 0.5535, 0.76, -0.3278, 0.5612, 0.756, -0.3461, 0.5557, 0.756, -0.3461, 0.5557, 0.48, 0.8753, 0.05894, 0.4815, 0.874, 0.06528, 0.5204, 0.8483, -0.09768, 0.4819, 0.8743, 0.05864, 0.3463, 0.9367, -0.05129, 0.4816, 0.874, 0.06528, 0.8697, 0.04508, -0.4915, 0.8528, -0.2401, -0.4638, 0.6837, -0.02081, -0.7295, 0.8633, 0.0672, -0.5003, 0.8328, 0.04127, -0.552, 0.797, -0.2539, -0.5481, -0.7277, -0.5894, 0.3507, -0.729, -0.5875, 0.3514, -0.7277, -0.5894, 0.3507, -0.7277, -0.5894, 0.3507, -0.7277, -0.5894, 0.3507, -0.7292, -0.5875, 0.3509, 0.7294, -0.5054, 0.461, 0.783, -0.4543, 0.425, 0.6619, -0.6628, 0.35, 0.6931, -0.5474, 0.4691, 0.693, -0.4872, 0.5314, 0.7528, -0.3656, 0.5473, 0.2194, -0.9714, 0.09087, 0.02169, -0.9777, 0.2087, 0.2314, -0.9719, -0.0429, 0.2192, -0.9711, 0.09403, 0.2255, -0.9594, 0.1691, -0.00139, -0.9992, 0.03988])] * 3)])

# ---- objects
ob_pp_rock_pile_forest_moss_05_001 = bpy.data.objects.new('PP_Rock_Pile_Forest_Moss_05.001', me_scene_1828)

# ---- transforms, parenting, visibility, modifiers, constraints
ob_pp_rock_pile_forest_moss_05_001.location = (0.0, 0.0, 0.0)
ob_pp_rock_pile_forest_moss_05_001.rotation_mode = 'QUATERNION'
ob_pp_rock_pile_forest_moss_05_001.rotation_quaternion = (1.0, 0.0, 0.0, 0.0)
ob_pp_rock_pile_forest_moss_05_001.material_slots[0].link = 'OBJECT'; ob_pp_rock_pile_forest_moss_05_001.material_slots[0].material = mat_color_palette

# ---- collection membership
col_rock_forest_moss_00.objects.link(ob_pp_rock_pile_forest_moss_05_001)

# ---- scene / render settings (as saved in the file)
scene.frame_start = 1; scene.frame_end = 250; scene.frame_set(1)
scene.render.engine = 'BLENDER_EEVEE_NEXT'
scene.cycles.sampling_pattern = 'TABULATED_SOBOL'
scene.eevee.ray_tracing_options.trace_max_roughness = 0.0
bpy.context.view_layer.update()

# ---- added for rendering (the .blend has no active camera and no usable light): camera, sun
cam_auto = bpy.data.cameras.new('AutoCamera')
cam_auto.lens = 50.0
cam_auto.sensor_width = 36.0
cam_auto.clip_end = 1000.0
ob_auto_camera = bpy.data.objects.new('AutoCamera', cam_auto)
scene.collection.objects.link(ob_auto_camera)
ob_auto_camera.location = (7.69811, -8.72742, 8.86232)
ob_auto_camera.rotation_euler = (1.09748, -7.21219e-08, 0.694738)
scene.camera = ob_auto_camera
light_auto_sun = bpy.data.lights.new('AutoSun', 'SUN')
light_auto_sun.energy = 3.0
light_auto_sun.angle = 0.0523599
ob_auto_sun = bpy.data.objects.new('AutoSun', light_auto_sun)
scene.collection.objects.link(ob_auto_sun)
ob_auto_sun.rotation_euler = (0.872665, 0.174533, 0.523599)
bpy.context.view_layer.update()

